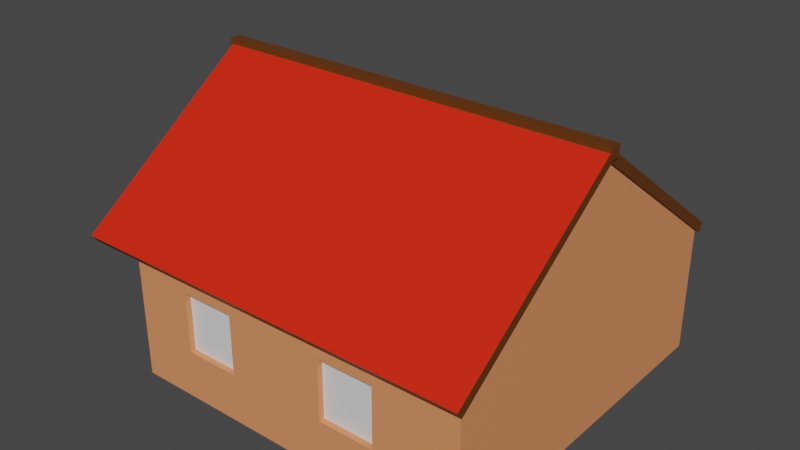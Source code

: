 # Source: Gasthaus.blend  (saved by Blender 2.82.7; exported with 4.5.12 LTS)
import bpy
from mathutils import Matrix  # noqa: F401  (used for matrix-valued properties, if any)

bpy.ops.wm.read_factory_settings(use_empty=True)
scene = bpy.context.scene
scene.name = 'Scene'

# ---- collections
col_collection = bpy.data.collections.new('Collection'); scene.collection.children.link(col_collection)

# ---- materials (node trees are filled in below, after node groups)
mat_glas = bpy.data.materials.new('Glas')
mat_glas.use_transparent_shadow = False
mat_wood_dark = bpy.data.materials.new('Wood dark')
mat_wood_dark.use_transparent_shadow = False
mat_wood_hell = bpy.data.materials.new('wood hell')
mat_wood_hell.use_transparent_shadow = False
mat_roof = bpy.data.materials.new('roof')
mat_roof.alpha_threshold = 0.0
mat_roof.use_transparent_shadow = False
mat_roof.line_color = (0.0, 0.0, 0.0, 1.0)
mat_wood_middle = bpy.data.materials.new('Wood middle')
mat_wood_middle.use_transparent_shadow = False

# ---- material node trees
mat_glas.use_nodes = True; mat_glas.node_tree.nodes.clear()
_N = mat_glas.node_tree.nodes; _L = mat_glas.node_tree.links
n0 = _N.new('ShaderNodeOutputMaterial'); n0.name = 'Material Output'; n0.location = (300, 300)
n1 = _N.new('ShaderNodeBsdfPrincipled'); n1.name = 'Principled BSDF'; n1.location = (10, 300)
n1.distribution = 'GGX'
n1.subsurface_method = 'BURLEY'
n1.inputs[3].default_value = 1.45
n1.inputs[27].default_value = (0.0, 0.0, 0.0, 1.0)
n1.inputs[28].default_value = 1.0
_L.new(n1.outputs[0], n0.inputs[0])
n0.is_active_output = True
mat_wood_dark.use_nodes = True; mat_wood_dark.node_tree.nodes.clear()
_N = mat_wood_dark.node_tree.nodes; _L = mat_wood_dark.node_tree.links
n0 = _N.new('ShaderNodeOutputMaterial'); n0.name = 'Material Output'; n0.location = (300, 300)
n1 = _N.new('ShaderNodeBsdfPrincipled'); n1.name = 'Principled BSDF'; n1.location = (10, 300)
n1.distribution = 'GGX'
n1.subsurface_method = 'BURLEY'
n1.inputs[0].default_value = (0.1255, 0.03672, 0.001756, 1.0)
n1.inputs[3].default_value = 1.45
n1.inputs[27].default_value = (0.0, 0.0, 0.0, 1.0)
n1.inputs[28].default_value = 1.0
_L.new(n1.outputs[0], n0.inputs[0])
n0.is_active_output = True
mat_wood_hell.use_nodes = True; mat_wood_hell.node_tree.nodes.clear()
_N = mat_wood_hell.node_tree.nodes; _L = mat_wood_hell.node_tree.links
n0 = _N.new('ShaderNodeOutputMaterial'); n0.name = 'Material Output'; n0.location = (300, 300)
n1 = _N.new('ShaderNodeBsdfPrincipled'); n1.name = 'Principled BSDF'; n1.location = (10, 300)
n1.distribution = 'GGX'
n1.subsurface_method = 'BURLEY'
n1.inputs[0].default_value = (0.8, 0.2842, 0.118, 1.0)
n1.inputs[3].default_value = 1.45
n1.inputs[27].default_value = (0.0, 0.0, 0.0, 1.0)
n1.inputs[28].default_value = 1.0
_L.new(n1.outputs[0], n0.inputs[0])
n0.is_active_output = True
mat_roof.use_nodes = True; mat_roof.node_tree.nodes.clear()
_N = mat_roof.node_tree.nodes; _L = mat_roof.node_tree.links
n0 = _N.new('ShaderNodeOutputMaterial'); n0.name = 'Material Output'; n0.location = (300, 300)
n1 = _N.new('ShaderNodeBsdfPrincipled'); n1.name = 'Principled BSDF'; n1.location = (10, 300)
n1.distribution = 'GGX'
n1.subsurface_method = 'BURLEY'
n1.inputs[0].default_value = (0.8, 0.02004, 0.004599, 1.0)
n1.inputs[2].default_value = 0.4
n1.inputs[3].default_value = 1.45
n1.inputs[27].default_value = (0.0, 0.0, 0.0, 1.0)
n1.inputs[28].default_value = 1.0
_L.new(n1.outputs[0], n0.inputs[0])
n0.is_active_output = True
mat_wood_middle.use_nodes = True; mat_wood_middle.node_tree.nodes.clear()
_N = mat_wood_middle.node_tree.nodes; _L = mat_wood_middle.node_tree.links
n0 = _N.new('ShaderNodeOutputMaterial'); n0.name = 'Material Output'; n0.location = (300, 300)
n1 = _N.new('ShaderNodeBsdfPrincipled'); n1.name = 'Principled BSDF'; n1.location = (10, 300)
n1.distribution = 'GGX'
n1.subsurface_method = 'BURLEY'
n1.inputs[0].default_value = (0.6739, 0.1942, 0.03494, 1.0)
n1.inputs[3].default_value = 1.45
n1.inputs[27].default_value = (0.0, 0.0, 0.0, 1.0)
n1.inputs[28].default_value = 1.0
_L.new(n1.outputs[0], n0.inputs[0])
n0.is_active_output = True

# ---- world
world_world = bpy.data.worlds.new('World'); scene.world = world_world
world_world.use_nodes = True; world_world.node_tree.nodes.clear()
_N = world_world.node_tree.nodes; _L = world_world.node_tree.links
n0 = _N.new('ShaderNodeOutputWorld'); n0.name = 'World Output'; n0.location = (300, 300)
n1 = _N.new('ShaderNodeBackground'); n1.name = 'Background'; n1.location = (10, 300)
n1.inputs[0].default_value = (0.05088, 0.05088, 0.05088, 1.0)
_L.new(n1.outputs[0], n0.inputs[0])
n0.is_active_output = True
world_world.color = (0.05088, 0.05088, 0.05088)
world_world.use_sun_shadow = False
world_world.sun_shadow_jitter_overblur = 0.0

# ---- meshes
me_plane_003 = bpy.data.meshes.new('Plane.003')
me_plane_003.from_pydata([(-1.0, -1.0, 0.0), (1.0, -1.0, 0.0), (-1.0, 1.0, 0.0), (1.0, 1.0, 0.0), (2.116, -3.763, 14.77), (2.501, -3.763, 14.77), (2.116, -3.763, -0.2284), (2.501, -3.763, -0.2284), (2.116, 8.237, 14.77), (2.501, 8.237, 14.77), (2.116, 8.237, -0.2284), (2.501, 8.237, -0.2284), (2.171, 8.222, -0.2338), (-1.543, 8.222, -0.2338), (2.171, 8.222, 0.7662), (-1.543, 8.222, 0.7662), (2.171, 7.422, -0.2338), (-1.543, 7.422, -0.2338), (2.171, 7.422, 0.7662), (-1.543, 7.422, 0.7662), (2.186, -2.956, -0.2338), (-1.512, -2.956, -0.2338), (2.186, -2.956, 0.7662), (-1.512, -2.956, 0.7662), (2.186, -3.756, -0.2338), (-1.512, -3.756, -0.2338), (2.186, -3.756, 0.7662), (-1.512, -3.756, 0.7662), (-1.539, -2.956, 13.78), (2.146, -2.956, 13.78), (-1.539, -2.956, 14.78), (2.146, -2.956, 14.78), (-1.539, -3.756, 13.78), (2.146, -3.756, 13.78), (-1.539, -3.756, 14.78), (2.146, -3.756, 14.78), (2.144, 8.234, 13.78), (-1.572, 8.234, 13.78), (2.144, 8.234, 14.78), (-1.572, 8.234, 14.78), (2.144, 7.434, 13.78), (-1.572, 7.434, 13.78), (2.144, 7.434, 14.78), (-1.572, 7.434, 14.78), (-1.634, -3.763, 14.77), (-1.442, -3.763, 14.77), (-1.634, -3.763, -0.2284), (-1.442, -3.763, -0.2284), (-1.634, 8.237, 14.77), (-1.442, 8.237, 14.77), (-1.634, 8.237, -0.2284), (-1.442, 8.237, -0.2284), (-6.203, 10.06, 7.403), (-5.958, 10.06, 7.635), (-6.203, -3.893, 7.403), (-5.958, -3.893, 7.635), (-1.701, 10.06, -0.6522), (-1.456, 10.06, -0.4203), (-1.701, -3.893, -0.6522), (-1.456, -3.893, -0.4203), (-1.736, 10.06, 15.16), (-1.491, 10.06, 14.93), (-1.736, -3.85, 15.16), (-1.491, -3.85, 14.93), (-6.167, 10.06, 7.227), (-5.923, 10.06, 6.997), (-6.167, -3.85, 7.227), (-5.923, -3.85, 6.997), (-5.828, 10.16, 7.126), (-6.213, 10.16, 7.126), (-5.828, 10.16, 7.626), (-6.213, 10.16, 7.626), (-5.828, -3.926, 7.126), (-6.213, -3.926, 7.126), (-5.828, -3.926, 7.626), (-6.213, -3.926, 7.626), (2.515, -3.446, -0.2411), (-5.848, -3.446, 6.904), (2.515, -3.446, 14.76), (-5.848, -3.446, 7.716), (2.515, -3.766, -0.2411), (-5.848, -3.766, 6.904), (2.515, -3.766, 14.76), (-5.848, -3.766, 7.716), (-1.692, -3.446, -0.2411), (-1.692, -3.446, 14.76), (-1.692, -3.766, 14.76), (-1.692, -3.766, -0.2411), (2.515, 8.264, -0.2411), (-5.848, 8.264, 6.904), (2.515, 8.264, 14.76), (-5.848, 8.264, 7.716), (2.515, 7.944, -0.2411), (-5.848, 7.944, 6.904), (2.515, 7.944, 14.76), (-5.848, 7.944, 7.716), (-1.692, 8.264, -0.2411), (-1.692, 8.264, 14.76), (-1.692, 7.944, 14.76), (-1.692, 7.944, -0.2411), (2.515, 8.264, 6.252), (-5.848, 8.264, 7.255), (2.515, 7.944, 6.252), (-5.848, 7.944, 7.255), (-1.692, 7.944, 6.252), (-1.692, 8.264, 6.252), (-5.848, 8.264, 7.285), (2.515, 7.944, 6.812), (-1.692, 8.264, 6.812), (2.515, 8.264, 6.812), (-5.848, 7.944, 7.285), (-1.692, 7.944, 6.812), (-5.848, 8.264, 7.343), (2.515, 7.944, 7.882), (-1.692, 8.264, 7.882), (2.515, 8.264, 7.882), (-5.848, 7.944, 7.343), (-1.692, 7.944, 7.882), (0.9622, 8.264, 14.76), (0.9622, 7.944, 14.76), (0.9622, 7.944, -0.2411), (0.9622, 8.264, -0.2411), (0.9622, 8.264, 6.252), (0.9622, 7.944, 6.252), (0.9622, 7.944, 6.812), (0.9622, 8.264, 6.812), (0.9622, 7.944, 7.882), (0.9622, 8.264, 7.882), (0.5694, 8.264, -0.2411), (0.5694, 8.264, 14.76), (0.5694, 7.944, 14.76), (0.5694, 7.944, -0.2411), (0.5694, 8.264, 6.252), (0.5694, 7.944, 6.252), (0.5694, 7.944, 6.812), (0.5694, 8.264, 6.812), (0.5694, 7.944, 7.882), (0.5694, 8.264, 7.882), (2.123, 8.264, 14.76), (2.123, 7.944, 14.76), (2.123, 7.944, -0.2411), (2.123, 8.264, 6.252), (2.123, 7.944, 6.252), (2.123, 7.944, 6.812), (2.123, 8.264, 6.812), (2.123, 7.944, 7.882), (2.123, 8.264, 7.882), (2.123, 8.264, -0.2411), (0.9622, 7.944, 7.882), (0.9622, 8.264, 7.882), (2.123, 7.944, 7.882), (2.123, 8.264, 7.882), (-5.848, 8.264, 7.477), (2.515, 7.944, 10.35), (-1.692, 8.264, 10.35), (2.515, 8.264, 10.35), (-5.848, 7.944, 7.477), (-1.692, 7.944, 10.35), (0.9622, 7.944, 10.35), (0.9622, 8.264, 10.35), (0.5694, 7.944, 10.35), (0.5694, 8.264, 10.35), (2.123, 8.264, 10.35), (2.123, 7.944, 10.35), (-5.848, 8.264, 7.605), (2.515, 7.944, 12.72), (-1.692, 8.264, 12.72), (0.9622, 8.264, 12.72), (0.5694, 8.264, 12.72), (2.123, 8.264, 12.72), (2.515, 8.264, 12.72), (-5.848, 7.944, 7.605), (-1.692, 7.944, 12.72), (0.9622, 7.944, 12.72), (0.5694, 7.944, 12.72), (2.123, 7.944, 12.72), (-0.9951, 8.264, -0.2411), (-0.9951, 8.264, 14.76), (-0.9951, 7.944, 14.76), (-0.9951, 7.944, -0.2411), (-0.9951, 8.264, 6.252), (-0.9951, 7.944, 6.252), (-0.9951, 7.944, 6.812), (-0.9951, 8.264, 6.812), (-0.9951, 7.944, 7.882), (-0.9951, 8.264, 7.882), (-0.9951, 7.944, 10.35), (-0.9951, 8.264, 10.35), (-0.9951, 7.944, 12.72), (-0.9951, 8.264, 12.72), (2.515, 8.264, 4.597), (-5.848, 7.944, 7.165), (-1.692, 7.944, 4.597), (-5.848, 8.264, 7.165), (2.515, 7.944, 4.597), (-1.692, 8.264, 4.597), (0.9622, 8.264, 4.597), (0.9622, 7.944, 4.597), (0.5694, 8.264, 4.597), (0.5694, 7.944, 4.597), (2.123, 7.944, 4.597), (2.123, 8.264, 4.597), (-0.9951, 8.264, 4.597), (-0.9951, 7.944, 4.597), (2.515, 8.264, 2.283), (-5.848, 7.944, 7.04), (-1.692, 7.944, 2.283), (0.9622, 7.944, 2.283), (0.5694, 7.944, 2.283), (2.123, 7.944, 2.283), (-0.9951, 7.944, 2.283), (-5.848, 8.264, 7.04), (2.515, 7.944, 2.283), (-1.692, 8.264, 2.283), (0.9622, 8.264, 2.283), (0.5694, 8.264, 2.283), (2.123, 8.264, 2.283), (-0.9951, 8.264, 2.283), (2.52, 8.243, 14.28), (-1.759, 8.243, 14.28), (2.52, 8.243, 14.78), (-1.759, 8.243, 14.78), (2.52, -3.757, 14.28), (-1.759, -3.757, 14.28), (2.52, -3.757, 14.78), (-1.759, -3.757, 14.78), (2.52, 1.249, 14.78), (-1.759, 1.249, 14.78), (2.52, 1.249, 14.28), (-1.759, 1.249, 14.28), (2.52, 3.119, 14.78), (-1.759, 3.119, 14.28), (-1.759, 3.119, 14.78), (2.52, 3.119, 14.28), (-0.9811, 8.243, 14.28), (-0.9811, 8.243, 14.78), (-0.9811, -3.757, 14.78), (-0.9811, -3.757, 14.28), (-0.9811, 1.249, 14.28), (-0.9811, 1.249, 14.78), (-0.9811, 3.119, 14.78), (-0.9811, 3.119, 14.28), (0.9552, 8.243, 14.78), (0.9552, -3.757, 14.78), (0.9552, -3.757, 14.28), (0.9552, 1.249, 14.28), (0.9552, 1.249, 14.78), (0.9552, 3.119, 14.78), (0.9552, 3.119, 14.28), (0.9552, 8.243, 14.28), (2.52, 8.243, -0.2424), (-1.759, 8.243, -0.2424), (2.52, 8.243, 0.2576), (-1.759, 8.243, 0.2576), (2.52, -3.757, -0.2424), (-1.759, -3.757, -0.2424), (2.52, -3.757, 0.2576), (-1.759, -3.757, 0.2576), (2.52, 6.224, 0.2576), (-1.759, 6.224, 0.2576), (2.52, 6.224, -0.2424), (-1.759, 6.224, -0.2424), (-1.759, 4.349, 0.2576), (2.52, 4.349, -0.2424), (2.52, 4.349, 0.2576), (-1.759, 4.349, -0.2424), (-0.9937, 8.243, -0.2424), (-0.9937, 8.243, 0.2576), (-0.9937, -3.757, 0.2576), (-0.9937, -3.757, -0.2424), (-0.9937, 6.224, -0.2424), (-0.9937, 6.224, 0.2576), (-0.9937, 4.349, -0.2424), (-0.9937, 4.349, 0.2576), (0.9545, 8.243, 0.2576), (0.9545, -3.757, 0.2576), (0.9545, -3.757, -0.2424), (0.9545, 6.224, -0.2424), (0.9545, 6.224, 0.2576), (0.9545, 4.349, -0.2424), (0.9545, 4.349, 0.2576), (0.9545, 8.243, -0.2424), (-1.759, 0.963, 0.2576), (2.52, 0.963, -0.2424), (2.52, 0.963, 0.2576), (-1.759, 0.963, -0.2424), (-0.9937, 0.963, -0.2424), (-0.9937, 0.963, 0.2576), (0.9545, 0.963, 0.2576), (0.9545, 0.963, -0.2424), (-1.759, -0.9392, 0.2576), (2.52, -0.9392, -0.2424), (-0.9937, -0.9392, 0.2576), (0.9545, -0.9392, 0.2576), (2.52, -0.9392, 0.2576), (-1.759, -0.9392, -0.2424), (-0.9937, -0.9392, -0.2424), (0.9545, -0.9392, -0.2424), (2.494, 9.735, 6.348), (2.301, 9.735, 6.348), (2.494, 9.735, 8.348), (2.301, 9.735, 8.348), (2.494, 8.135, 6.348), (2.301, 8.135, 6.348), (2.494, 8.135, 8.348), (2.301, 8.135, 8.348), (2.34, 9.017, 6.678), (2.147, 9.017, 6.678), (2.34, 9.017, 8.055), (2.147, 9.017, 8.055), (2.34, 7.417, 6.678), (2.147, 7.417, 6.678), (2.34, 7.417, 8.055), (2.147, 7.417, 8.055), (2.166, -0.899, 0.1725), (1.396, -0.899, 0.1725), (2.166, -0.899, 10.17), (1.396, -0.899, 10.17), (2.166, -1.699, 0.1725), (1.396, -1.699, 0.1725), (2.166, -1.699, 10.17), (1.396, -1.699, 10.17), (1.591, 2.085, 2.66), (1.514, 2.085, 2.66), (1.591, 1.744, 3.564), (1.514, 1.744, 3.564), (1.591, 1.361, 2.233), (1.514, 1.361, 2.233), (1.591, 1.02, 3.137), (1.514, 1.02, 3.137), (2.151, 1.135, 3.083), (1.574, 1.135, 3.083), (2.151, 1.101, 3.173), (1.574, 1.101, 3.173), (2.151, 1.063, 3.04), (1.574, 1.063, 3.04), (2.151, 1.029, 3.131), (1.574, 1.029, 3.131), (2.151, 1.435, 2.288), (1.574, 1.435, 2.288), (2.151, 1.401, 2.379), (1.574, 1.401, 2.379), (2.151, 1.363, 2.246), (1.574, 1.363, 2.246), (2.151, 1.328, 2.336), (1.574, 1.328, 2.336), (2.151, 2.078, 2.667), (1.574, 2.078, 2.667), (2.151, 2.044, 2.758), (1.574, 2.044, 2.758), (2.151, 2.005, 2.625), (1.574, 2.005, 2.625), (2.151, 1.971, 2.715), (1.574, 1.971, 2.715), (2.151, 1.778, 3.462), (1.574, 1.778, 3.462), (2.151, 1.744, 3.552), (1.574, 1.744, 3.552), (2.151, 1.706, 3.419), (1.574, 1.706, 3.419), (2.151, 1.672, 3.51), (1.574, 1.672, 3.51), (1.936, 1.323, 3.899), (1.551, 1.323, 3.899), (1.936, 1.289, 3.989), (1.551, 1.289, 3.989), (1.936, 1.034, 3.728), (1.551, 1.034, 3.728), (1.936, 0.9999, 3.819), (1.551, 0.9999, 3.819), (2.19, 1.426, 3.628), (1.805, 1.426, 3.628), (2.19, 1.289, 3.99), (1.805, 1.289, 3.99), (2.19, 1.136, 3.457), (1.805, 1.136, 3.457), (2.19, 0.9999, 3.819), (1.805, 0.9999, 3.819), (1.936, 2.06, 1.967), (1.551, 2.06, 1.967), (1.936, 2.026, 2.057), (1.551, 2.026, 2.057), (1.936, 1.77, 1.796), (1.551, 1.77, 1.796), (1.936, 1.736, 1.887), (1.551, 1.736, 1.887), (2.19, 2.061, 1.963), (1.805, 2.061, 1.963), (2.19, 1.925, 2.324), (1.805, 1.925, 2.324), (2.19, 1.772, 1.792), (1.805, 1.772, 1.792), (2.19, 1.635, 2.154), (1.805, 1.635, 2.154), (1.94, 0.7983, 2.225), (1.555, 0.7983, 2.225), (1.94, 0.8707, 2.268), (1.555, 0.8707, 2.268), (1.94, 0.6618, 2.587), (1.555, 0.6618, 2.587), (1.94, 0.7342, 2.629), (1.555, 0.7342, 2.629), (2.194, 1.086, 2.39), (1.809, 1.086, 2.39), (2.194, 0.9495, 2.752), (1.809, 0.9495, 2.752), (2.194, 0.7966, 2.219), (1.809, 0.7966, 2.219), (2.194, 0.6601, 2.581), (1.809, 0.6601, 2.581), (1.955, 2.373, 3.149), (1.571, 2.373, 3.149), (1.955, 2.446, 3.192), (1.571, 2.446, 3.192), (1.955, 2.237, 3.511), (1.571, 2.237, 3.511), (1.955, 2.309, 3.554), (1.571, 2.309, 3.554), (2.209, 2.444, 3.191), (1.824, 2.444, 3.191), (2.209, 2.307, 3.552), (1.824, 2.307, 3.552), (2.209, 2.154, 3.02), (1.824, 2.154, 3.02), (2.209, 2.018, 3.382), (1.824, 2.018, 3.382), (1.555, 6.701, 2.647), (1.478, 6.701, 2.647), (1.555, 6.701, 3.647), (1.478, 6.701, 3.647), (1.555, 5.901, 2.647), (1.478, 5.901, 2.647), (1.555, 5.901, 3.647), (1.478, 5.901, 3.647), (2.115, 5.987, 3.537), (1.538, 5.987, 3.537), (2.115, 5.987, 3.637), (1.538, 5.987, 3.637), (2.115, 5.907, 3.537), (1.538, 5.907, 3.537), (2.115, 5.907, 3.637), (1.538, 5.907, 3.637), (2.115, 5.987, 2.658), (1.538, 5.987, 2.658), (2.115, 5.987, 2.758), (1.538, 5.987, 2.758), (2.115, 5.907, 2.658), (1.538, 5.907, 2.658), (2.115, 5.907, 2.758), (1.538, 5.907, 2.758), (2.115, 6.697, 2.658), (1.538, 6.697, 2.658), (2.115, 6.697, 2.758), (1.538, 6.697, 2.758), (2.115, 6.617, 2.658), (1.538, 6.617, 2.658), (2.115, 6.617, 2.758), (1.538, 6.617, 2.758), (2.115, 6.697, 3.537), (1.538, 6.697, 3.537), (2.115, 6.697, 3.637), (1.538, 6.697, 3.637), (2.115, 6.617, 3.537), (1.538, 6.617, 3.537), (2.115, 6.617, 3.637), (1.538, 6.617, 3.637), (1.899, 6.436, 4.174), (1.515, 6.436, 4.174), (1.899, 6.436, 4.274), (1.515, 6.436, 4.274), (1.899, 6.116, 4.174), (1.515, 6.116, 4.174), (1.899, 6.116, 4.274), (1.515, 6.116, 4.274), (2.153, 6.436, 3.875), (1.768, 6.436, 3.875), (2.153, 6.436, 4.275), (1.768, 6.436, 4.275), (2.153, 6.116, 3.875), (1.768, 6.116, 3.875), (2.153, 6.116, 4.275), (1.768, 6.116, 4.275), (1.899, 6.442, 2.034), (1.515, 6.442, 2.034), (1.899, 6.442, 2.134), (1.515, 6.442, 2.134), (1.899, 6.122, 2.034), (1.515, 6.122, 2.034), (1.899, 6.122, 2.134), (1.515, 6.122, 2.134), (2.153, 6.442, 2.029), (1.768, 6.442, 2.029), (2.153, 6.442, 2.429), (1.768, 6.442, 2.429), (2.153, 6.122, 2.029), (1.768, 6.122, 2.029), (2.153, 6.122, 2.429), (1.768, 6.122, 2.429), (1.903, 5.389, 2.94), (1.519, 5.389, 2.94), (1.903, 5.469, 2.94), (1.519, 5.469, 2.94), (1.903, 5.389, 3.34), (1.519, 5.389, 3.34), (1.903, 5.469, 3.34), (1.519, 5.469, 3.34), (2.157, 5.706, 2.936), (1.773, 5.706, 2.936), (2.157, 5.706, 3.336), (1.773, 5.706, 3.336), (2.157, 5.386, 2.936), (1.773, 5.386, 2.936), (2.157, 5.386, 3.336), (1.773, 5.386, 3.336), (1.919, 7.129, 2.936), (1.534, 7.129, 2.936), (1.919, 7.209, 2.936), (1.534, 7.209, 2.936), (1.919, 7.129, 3.336), (1.534, 7.129, 3.336), (1.919, 7.209, 3.336), (1.534, 7.209, 3.336), (2.172, 7.207, 2.936), (1.788, 7.207, 2.936), (2.172, 7.207, 3.336), (1.788, 7.207, 3.336), (2.172, 6.887, 2.936), (1.788, 6.887, 2.936), (2.172, 6.887, 3.336), (1.788, 6.887, 3.336), (2.137, 2.879, 5.837), (1.56, 2.879, 5.837), (2.137, 2.893, 5.935), (1.56, 2.893, 5.935), (2.137, 2.8, 5.855), (1.56, 2.8, 5.855), (2.137, 2.814, 5.953), (1.56, 2.814, 5.953), (1.577, 3.58, 5.664), (1.5, 3.58, 5.664), (1.577, 3.725, 6.648), (1.5, 3.725, 6.648), (1.577, 2.793, 5.846), (1.5, 2.793, 5.846), (1.577, 2.938, 6.829), (1.5, 2.938, 6.829), (2.137, 3.006, 6.701), (1.56, 3.006, 6.701), (2.137, 3.02, 6.799), (1.56, 3.02, 6.799), (2.137, 2.927, 6.719), (1.56, 2.927, 6.719), (2.137, 2.942, 6.817), (1.56, 2.942, 6.817), (2.137, 3.578, 5.676), (1.56, 3.578, 5.676), (2.137, 3.592, 5.774), (1.56, 3.592, 5.774), (2.137, 3.499, 5.694), (1.56, 3.499, 5.694), (2.137, 3.513, 5.792), (1.56, 3.513, 5.792), (2.137, 3.705, 6.54), (1.56, 3.705, 6.54), (2.137, 3.72, 6.638), (1.56, 3.72, 6.638), (2.137, 3.626, 6.558), (1.56, 3.626, 6.558), (2.137, 3.641, 6.656), (1.56, 3.641, 6.656), (1.921, 3.54, 7.226), (1.537, 3.54, 7.226), (1.921, 3.554, 7.325), (1.537, 3.554, 7.325), (1.921, 3.225, 7.299), (1.537, 3.225, 7.299), (1.921, 3.24, 7.397), (1.537, 3.24, 7.397), (2.175, 3.496, 6.932), (1.79, 3.496, 6.932), (2.175, 3.554, 7.325), (1.79, 3.554, 7.325), (2.175, 3.182, 7.004), (1.79, 3.182, 7.004), (2.175, 3.24, 7.397), (1.79, 3.24, 7.397), (1.921, 3.236, 5.12), (1.537, 3.236, 5.12), (1.921, 3.251, 5.218), (1.537, 3.251, 5.218), (1.921, 2.921, 5.192), (1.537, 2.921, 5.192), (1.921, 2.936, 5.291), (1.537, 2.936, 5.291), (2.175, 3.235, 5.116), (1.79, 3.235, 5.116), (2.175, 3.293, 5.509), (1.79, 3.293, 5.509), (2.175, 2.921, 5.188), (1.79, 2.921, 5.188), (2.175, 2.979, 5.581), (1.79, 2.979, 5.581), (1.925, 2.332, 6.25), (1.541, 2.332, 6.25), (1.925, 2.411, 6.232), (1.541, 2.411, 6.232), (1.925, 2.39, 6.643), (1.541, 2.39, 6.643), (1.925, 2.469, 6.625), (1.541, 2.469, 6.625), (2.179, 2.643, 6.174), (1.794, 2.643, 6.174), (2.179, 2.701, 6.567), (1.794, 2.701, 6.567), (2.179, 2.328, 6.246), (1.794, 2.328, 6.246), (2.179, 2.386, 6.64), (1.794, 2.386, 6.64), (2.194, 4.119, 5.834), (1.809, 4.119, 5.834), (2.194, 4.177, 6.227), (1.809, 4.177, 6.227), (2.194, 3.804, 5.906), (1.809, 3.804, 5.906), (2.194, 3.862, 6.3), (1.809, 3.862, 6.3), (1.94, 4.043, 5.852), (1.556, 4.043, 5.852), (1.94, 4.121, 5.834), (1.556, 4.121, 5.834), (1.94, 4.101, 6.245), (1.556, 4.101, 6.245), (1.94, 4.179, 6.227), (1.556, 4.179, 6.227), (2.15, 1.354, 10.7), (1.573, 1.354, 10.7), (2.15, 1.354, 10.8), (1.573, 1.354, 10.8), (2.15, 1.274, 10.7), (1.573, 1.274, 10.7), (2.15, 1.274, 10.8), (1.573, 1.274, 10.8), (1.59, 1.358, 9.815), (1.513, 1.358, 9.815), (1.59, 1.358, 10.81), (1.513, 1.358, 10.81), (1.59, 0.5579, 9.815), (1.513, 0.5579, 9.815), (1.59, 0.5579, 10.81), (1.513, 0.5579, 10.81), (2.15, 0.6431, 10.7), (1.573, 0.6431, 10.7), (2.15, 0.6431, 10.8), (1.573, 0.6431, 10.8), (2.15, 0.5631, 10.7), (1.573, 0.5631, 10.7), (2.15, 0.5631, 10.8), (1.573, 0.5631, 10.8), (2.15, 0.6431, 9.825), (1.573, 0.6431, 9.825), (2.15, 0.6431, 9.925), (1.573, 0.6431, 9.925), (2.15, 0.5631, 9.825), (1.573, 0.5631, 9.825), (2.15, 0.5631, 9.925), (1.573, 0.5631, 9.925), (2.15, 1.354, 9.825), (1.573, 1.354, 9.825), (2.15, 1.354, 9.925), (1.573, 1.354, 9.925), (2.15, 1.274, 9.825), (1.573, 1.274, 9.825), (2.15, 1.274, 9.925), (1.573, 1.274, 9.925), (1.935, 1.092, 11.34), (1.55, 1.092, 11.34), (1.935, 1.092, 11.44), (1.55, 1.092, 11.44), (1.935, 0.772, 11.34), (1.55, 0.772, 11.34), (1.935, 0.772, 11.44), (1.55, 0.772, 11.44), (2.189, 1.092, 11.04), (1.804, 1.092, 11.04), (2.189, 1.092, 11.44), (1.804, 1.092, 11.44), (2.189, 0.772, 11.04), (1.804, 0.772, 11.04), (2.189, 0.772, 11.44), (1.804, 0.772, 11.44), (1.935, 1.099, 9.202), (1.55, 1.099, 9.202), (1.935, 1.099, 9.302), (1.55, 1.099, 9.302), (1.935, 0.7786, 9.202), (1.55, 0.7786, 9.202), (1.935, 0.7786, 9.302), (1.55, 0.7786, 9.302), (2.189, 1.099, 9.197), (1.804, 1.099, 9.197), (2.189, 1.099, 9.597), (1.804, 1.099, 9.597), (2.189, 0.7786, 9.197), (1.804, 0.7786, 9.197), (2.189, 0.7786, 9.597), (1.804, 0.7786, 9.597), (1.939, 0.04578, 10.11), (1.554, 0.04578, 10.11), (1.939, 0.1258, 10.11), (1.554, 0.1258, 10.11), (1.939, 0.04578, 10.51), (1.554, 0.04578, 10.51), (1.939, 0.1258, 10.51), (1.554, 0.1258, 10.51), (2.193, 0.3623, 10.1), (1.808, 0.3623, 10.1), (2.193, 0.3623, 10.5), (1.808, 0.3623, 10.5), (2.193, 0.0423, 10.1), (1.808, 0.0423, 10.1), (2.193, 0.0423, 10.5), (1.808, 0.0423, 10.5), (2.208, 1.863, 10.1), (1.823, 1.863, 10.1), (2.208, 1.863, 10.5), (1.823, 1.863, 10.5), (2.208, 1.543, 10.1), (1.823, 1.543, 10.1), (2.208, 1.543, 10.5), (1.823, 1.543, 10.5), (1.954, 1.786, 10.1), (1.569, 1.786, 10.1), (1.954, 1.866, 10.1), (1.569, 1.866, 10.1), (1.954, 1.786, 10.5), (1.569, 1.786, 10.5), (1.954, 1.866, 10.5), (1.569, 1.866, 10.5), (2.138, 3.855, 12.52), (1.561, 3.855, 12.52), (2.138, 3.801, 12.6), (1.561, 3.801, 12.6), (2.138, 3.795, 12.46), (1.561, 3.795, 12.46), (2.138, 3.742, 12.53), (1.561, 3.742, 12.53), (1.578, 3.863, 12.52), (1.501, 3.863, 12.52), (1.578, 3.331, 13.26), (1.501, 3.331, 13.26), (1.578, 3.266, 11.85), (1.501, 3.266, 11.85), (1.578, 2.734, 12.6), (1.501, 2.734, 12.6), (2.138, 2.856, 12.59), (1.561, 2.856, 12.59), (2.138, 2.803, 12.66), (1.561, 2.803, 12.66), (2.138, 2.797, 12.52), (1.561, 2.797, 12.52), (2.138, 2.743, 12.6), (1.561, 2.743, 12.6), (2.138, 3.324, 11.93), (1.561, 3.324, 11.93), (2.138, 3.271, 12.01), (1.561, 3.271, 12.01), (2.138, 3.264, 11.86), (1.561, 3.264, 11.86), (2.138, 3.211, 11.94), (1.561, 3.211, 11.94), (2.138, 3.387, 13.18), (1.561, 3.387, 13.18), (2.138, 3.334, 13.25), (1.561, 3.334, 13.25), (2.138, 3.327, 13.11), (1.561, 3.327, 13.11), (2.138, 3.274, 13.19), (1.561, 3.274, 13.19), (1.923, 2.852, 13.44), (1.538, 2.852, 13.44), (1.923, 2.799, 13.51), (1.538, 2.799, 13.51), (1.923, 2.613, 13.17), (1.538, 2.613, 13.17), (1.923, 2.56, 13.25), (1.538, 2.56, 13.25), (2.176, 3.012, 13.21), (1.792, 3.012, 13.21), (2.176, 2.799, 13.51), (1.792, 2.799, 13.51), (2.176, 2.773, 12.95), (1.792, 2.773, 12.95), (2.176, 2.56, 13.25), (1.792, 2.56, 13.25), (2.176, 3.998, 11.84), (1.792, 3.998, 11.84), (2.176, 3.786, 12.14), (1.792, 3.786, 12.14), (2.176, 3.759, 11.57), (1.792, 3.759, 11.57), (2.176, 3.547, 11.87), (1.792, 3.547, 11.87), (1.923, 3.996, 11.84), (1.538, 3.996, 11.84), (1.923, 3.943, 11.92), (1.538, 3.943, 11.92), (1.923, 3.757, 11.58), (1.538, 3.757, 11.58), (1.923, 3.704, 11.65), (1.538, 3.704, 11.65), (1.927, 2.728, 11.65), (1.542, 2.728, 11.65), (1.927, 2.787, 11.71), (1.542, 2.787, 11.71), (1.927, 2.515, 11.94), (1.542, 2.515, 11.94), (1.927, 2.575, 12.01), (1.542, 2.575, 12.01), (2.18, 2.966, 11.91), (1.796, 2.966, 11.91), (2.18, 2.753, 12.2), (1.796, 2.753, 12.2), (2.18, 2.727, 11.64), (1.796, 2.727, 11.64), (2.18, 2.514, 11.94), (1.796, 2.514, 11.94), (2.195, 4.087, 13.15), (1.811, 4.087, 13.15), (2.195, 3.874, 13.45), (1.811, 3.874, 13.45), (2.195, 3.848, 12.89), (1.811, 3.848, 12.89), (2.195, 3.635, 13.19), (1.811, 3.635, 13.19), (1.942, 4.029, 13.09), (1.557, 4.029, 13.09), (1.942, 4.089, 13.16), (1.557, 4.089, 13.16), (1.942, 3.816, 13.39), (1.557, 3.816, 13.39), (1.942, 3.876, 13.45), (1.557, 3.876, 13.45), (2.142, 5.841, 9.981), (1.565, 5.841, 9.981), (2.142, 5.857, 10.08), (1.565, 5.857, 10.08), (2.142, 5.763, 10.0), (1.565, 5.763, 10.0), (2.142, 5.779, 10.1), (1.565, 5.779, 10.1), (1.582, 6.54, 9.793), (1.505, 6.54, 9.793), (1.582, 6.699, 10.77), (1.505, 6.699, 10.77), (1.582, 5.756, 9.992), (1.505, 5.756, 9.992), (1.582, 5.915, 10.97), (1.505, 5.915, 10.97), (2.142, 5.981, 10.84), (1.565, 5.981, 10.84), (2.142, 5.997, 10.94), (1.565, 5.997, 10.94), (2.142, 5.903, 10.86), (1.565, 5.903, 10.86), (2.142, 5.918, 10.96), (1.565, 5.918, 10.96), (2.142, 6.538, 9.805), (1.565, 6.538, 9.805), (2.142, 6.554, 9.903), (1.565, 6.554, 9.903), (2.142, 6.46, 9.825), (1.565, 6.46, 9.825), (2.142, 6.475, 9.923), (1.565, 6.475, 9.923), (2.142, 6.678, 10.67), (1.565, 6.678, 10.67), (2.142, 6.693, 10.76), (1.565, 6.693, 10.76), (2.142, 6.599, 10.69), (1.565, 6.599, 10.69), (2.142, 6.615, 10.78), (1.565, 6.615, 10.78), (1.927, 6.522, 11.36), (1.542, 6.522, 11.36), (1.927, 6.538, 11.45), (1.542, 6.538, 11.45), (1.927, 6.209, 11.44), (1.542, 6.209, 11.44), (1.927, 6.224, 11.53), (1.542, 6.224, 11.53), (2.181, 6.475, 11.06), (1.796, 6.475, 11.06), (2.181, 6.538, 11.45), (1.796, 6.538, 11.45), (2.181, 6.161, 11.14), (1.796, 6.161, 11.14), (2.181, 6.224, 11.53), (1.796, 6.224, 11.53), (1.927, 6.189, 9.257), (1.542, 6.189, 9.257), (1.927, 6.205, 9.355), (1.542, 6.205, 9.355), (1.927, 5.875, 9.336), (1.542, 5.875, 9.336), (1.927, 5.891, 9.434), (1.542, 5.891, 9.434), (2.181, 6.188, 9.252), (1.796, 6.188, 9.252), (2.181, 6.251, 9.644), (1.796, 6.251, 9.644), (2.181, 5.874, 9.332), (1.796, 5.874, 9.332), (2.181, 5.938, 9.724), (1.796, 5.938, 9.724), (1.931, 5.301, 10.41), (1.546, 5.301, 10.41), (1.931, 5.379, 10.39), (1.546, 5.379, 10.39), (1.931, 5.364, 10.8), (1.546, 5.364, 10.8), (1.931, 5.443, 10.78), (1.546, 5.443, 10.78), (2.185, 5.61, 10.32), (1.8, 5.61, 10.32), (2.185, 5.674, 10.72), (1.8, 5.674, 10.72), (2.185, 5.297, 10.4), (1.8, 5.297, 10.4), (2.185, 5.36, 10.8), (1.8, 5.36, 10.8), (2.2, 7.082, 9.951), (1.815, 7.082, 9.951), (2.2, 7.145, 10.34), (1.815, 7.145, 10.34), (2.2, 6.768, 10.03), (1.815, 6.768, 10.03), (2.2, 6.831, 10.42), (1.815, 6.831, 10.42), (1.946, 7.005, 9.971), (1.562, 7.005, 9.971), (1.946, 7.084, 9.951), (1.562, 7.084, 9.951), (1.946, 7.069, 10.36), (1.562, 7.069, 10.36), (1.946, 7.147, 10.34), (1.562, 7.147, 10.34), (-1.0, 8.083, 10.27), (1.0, 8.083, 10.27), (-1.0, 8.083, 12.77), (1.0, 8.083, 12.77), (-1.0, 8.083, 2.104), (1.0, 8.083, 2.104), (-1.0, 8.083, 4.604), (1.0, 8.083, 4.604), (-1.0, 4.365, 4.768e-07), (1.0, 4.365, 4.768e-07), (-1.0, 6.365, 4.768e-07), (1.0, 6.365, 4.768e-07), (-1.0, 1.123, 14.57), (1.0, 1.123, 14.57), (-1.0, 3.123, 14.57), (1.0, 3.123, 14.57)], [], [(0, 1, 3, 2), (4, 8, 10, 6), (7, 6, 10, 11), (11, 10, 8, 9), (9, 5, 7, 11), (5, 4, 6, 7), (9, 8, 4, 5), (12, 13, 15, 14), (14, 15, 19, 18), (18, 19, 17, 16), (16, 17, 13, 12), (14, 18, 16, 12), (19, 15, 13, 17), (20, 21, 23, 22), (22, 23, 27, 26), (26, 27, 25, 24), (24, 25, 21, 20), (22, 26, 24, 20), (27, 23, 21, 25), (28, 29, 31, 30), (30, 31, 35, 34), (34, 35, 33, 32), (32, 33, 29, 28), (30, 34, 32, 28), (35, 31, 29, 33), (36, 37, 39, 38), (38, 39, 43, 42), (42, 43, 41, 40), (40, 41, 37, 36), (38, 42, 40, 36), (43, 39, 37, 41), (44, 48, 50, 46), (47, 46, 50, 51), (51, 50, 48, 49), (49, 45, 47, 51), (45, 44, 46, 47), (49, 48, 44, 45), (52, 56, 58, 54), (55, 54, 58, 59), (59, 58, 56, 57), (57, 53, 55, 59), (53, 52, 54, 55), (57, 56, 52, 53), (60, 64, 66, 62), (63, 62, 66, 67), (67, 66, 64, 65), (65, 61, 63, 67), (61, 60, 62, 63), (65, 64, 60, 61), (68, 69, 71, 70), (70, 71, 75, 74), (74, 75, 73, 72), (72, 73, 69, 68), (70, 74, 72, 68), (75, 71, 69, 73), (84, 77, 79, 85), (85, 79, 83, 86), (86, 83, 81, 87), (87, 81, 77, 84), (78, 82, 80, 76), (83, 79, 77, 81), (80, 87, 84, 76), (82, 86, 87, 80), (78, 85, 86, 82), (76, 84, 85, 78), (166, 164, 91, 97), (97, 91, 95, 98), (206, 205, 93, 99), (99, 93, 89, 96), (204, 212, 92, 88), (205, 211, 89, 93), (179, 99, 96, 176), (210, 206, 99, 179), (177, 97, 98, 178), (189, 166, 97, 177), (202, 195, 105, 180), (182, 111, 104, 181), (110, 106, 101, 103), (109, 107, 102, 100), (111, 110, 103, 104), (195, 193, 101, 105), (117, 116, 110, 111), (115, 113, 107, 109), (116, 112, 106, 110), (184, 117, 111, 182), (180, 105, 108, 183), (105, 101, 106, 108), (186, 157, 117, 184), (156, 152, 112, 116), (155, 153, 113, 115), (157, 156, 116, 117), (183, 108, 114, 185), (108, 106, 112, 114), (163, 158, 126, 145), (141, 122, 125, 144), (143, 124, 123, 142), (201, 196, 122, 141), (169, 167, 118, 138), (138, 118, 119, 139), (209, 207, 120, 140), (140, 120, 121, 147), (158, 160, 136, 126), (122, 132, 135, 125), (124, 134, 133, 123), (196, 198, 132, 122), (167, 168, 129, 118), (118, 129, 130, 119), (207, 208, 131, 120), (120, 131, 128, 121), (92, 140, 147, 88), (212, 209, 140, 92), (90, 138, 139, 94), (170, 169, 138, 90), (190, 201, 141, 100), (107, 143, 142, 102), (113, 145, 143, 107), (100, 141, 144, 109), (153, 163, 145, 113), (109, 144, 146, 115), (127, 146, 151, 149), (145, 126, 148, 150), (150, 148, 149, 151), (136, 137, 149, 148), (144, 143, 150, 151), (124, 143, 144, 125, 135, 134), (135, 137, 136, 134), (165, 175, 163, 153), (115, 146, 162, 155), (127, 137, 161, 159), (146, 127, 159, 162), (175, 173, 158, 163), (172, 171, 156, 157), (170, 165, 153, 155), (171, 164, 152, 156), (188, 172, 157, 186), (185, 114, 154, 187), (114, 112, 152, 154), (178, 98, 172, 188), (95, 91, 164, 171), (90, 94, 165, 170), (98, 95, 171, 172), (139, 119, 173, 175), (119, 130, 174, 173), (94, 139, 175, 165), (155, 162, 169, 170), (162, 159, 167, 169), (187, 154, 166, 189), (154, 152, 164, 166), (130, 178, 188, 174), (137, 185, 187, 161), (135, 183, 185, 137), (160, 186, 184, 136), (132, 180, 183, 135), (136, 184, 182, 134), (134, 182, 181, 133), (198, 202, 180, 132), (168, 189, 177, 129), (129, 177, 178, 130), (208, 210, 179, 131), (131, 179, 176, 128), (133, 181, 203, 199), (173, 167, 159, 158), (204, 216, 201, 190), (102, 142, 200, 194), (123, 133, 199, 197), (188, 189, 168, 167, 173, 174), (142, 123, 197, 200), (216, 214, 196, 201), (213, 211, 193, 195), (217, 213, 195, 202), (181, 104, 192, 203), (103, 101, 193, 191), (100, 102, 194, 190), (104, 103, 191, 192), (176, 96, 213, 217), (96, 89, 211, 213), (147, 121, 214, 216), (121, 128, 215, 214), (88, 147, 216, 204), (128, 176, 217, 215), (194, 200, 209, 212), (200, 197, 207, 209), (203, 192, 206, 210), (191, 193, 211, 205), (190, 194, 212, 204), (192, 191, 205, 206), (186, 187, 189, 188), (161, 187, 186, 160, 158, 159), (203, 202, 198, 196, 197, 199), (210, 217, 202, 203), (214, 207, 197, 196), (214, 215, 217, 210, 208, 207), (234, 219, 221, 235), (239, 227, 225, 236), (236, 225, 223, 237), (241, 231, 219, 234), (226, 224, 222, 228), (232, 221, 219, 231), (225, 227, 229, 223), (230, 226, 228, 233), (237, 223, 229, 238), (240, 232, 227, 239), (235, 221, 232, 240), (220, 230, 233, 218), (227, 232, 231, 229), (238, 229, 231, 241), (247, 240, 241, 248), (242, 235, 240, 247), (238, 241, 240, 239), (244, 237, 238, 245), (248, 241, 234, 249), (243, 236, 237, 244), (246, 239, 236, 243), (249, 234, 235, 242), (218, 249, 242, 220), (226, 246, 243, 224), (224, 243, 244, 222), (233, 248, 249, 218), (222, 244, 245, 228), (230, 247, 246, 226), (220, 242, 247, 230), (228, 245, 248, 233), (245, 238, 239, 246), (247, 248, 245, 246), (266, 251, 253, 267), (292, 290, 257, 268), (268, 257, 255, 269), (270, 261, 251, 266), (294, 256, 254, 291), (259, 253, 251, 261), (262, 259, 261, 265), (252, 258, 260, 250), (272, 265, 261, 270), (267, 253, 259, 271), (286, 285, 265, 272), (282, 262, 265, 285), (258, 264, 263, 260), (271, 259, 262, 273), (279, 272, 273, 280), (289, 286, 272, 279), (274, 267, 271, 278), (279, 280, 278, 277), (277, 270, 266, 281), (275, 268, 269, 276), (293, 292, 268, 275), (281, 266, 267, 274), (250, 281, 274, 252), (294, 293, 275, 256), (256, 275, 276, 254), (260, 277, 281, 250), (263, 279, 277, 260), (252, 274, 278, 258), (283, 289, 279, 263), (258, 278, 280, 264), (291, 297, 289, 283), (264, 280, 288, 284), (280, 273, 287, 288), (277, 278, 271, 270), (290, 282, 285, 295), (296, 295, 285, 286), (264, 284, 283, 263), (273, 262, 282, 287), (269, 255, 295, 296), (257, 290, 295, 255), (276, 269, 296, 297), (254, 276, 297, 291), (284, 288, 293, 294), (271, 273, 272, 270), (284, 294, 291, 283), (287, 282, 290, 292), (296, 286, 287, 292), (297, 296, 292, 293), (297, 293, 288, 289), (288, 287, 286, 289), (298, 299, 301, 300), (300, 301, 305, 304), (304, 305, 303, 302), (302, 303, 299, 298), (300, 304, 302, 298), (305, 301, 299, 303), (306, 307, 309, 308), (308, 309, 313, 312), (312, 313, 311, 310), (310, 311, 307, 306), (308, 312, 310, 306), (313, 309, 307, 311), (314, 315, 317, 316), (316, 317, 321, 320), (320, 321, 319, 318), (318, 319, 315, 314), (316, 320, 318, 314), (321, 317, 315, 319), (322, 323, 325, 324), (324, 325, 329, 328), (328, 329, 327, 326), (326, 327, 323, 322), (324, 328, 326, 322), (329, 325, 323, 327), (330, 331, 333, 332), (332, 333, 337, 336), (336, 337, 335, 334), (334, 335, 331, 330), (332, 336, 334, 330), (337, 333, 331, 335), (338, 339, 341, 340), (340, 341, 345, 344), (344, 345, 343, 342), (342, 343, 339, 338), (340, 344, 342, 338), (345, 341, 339, 343), (346, 347, 349, 348), (348, 349, 353, 352), (352, 353, 351, 350), (350, 351, 347, 346), (348, 352, 350, 346), (353, 349, 347, 351), (354, 355, 357, 356), (356, 357, 361, 360), (360, 361, 359, 358), (358, 359, 355, 354), (356, 360, 358, 354), (361, 357, 355, 359), (362, 363, 365, 364), (364, 365, 369, 368), (368, 369, 367, 366), (366, 367, 363, 362), (364, 368, 366, 362), (369, 365, 363, 367), (370, 371, 373, 372), (372, 373, 377, 376), (376, 377, 375, 374), (374, 375, 371, 370), (372, 376, 374, 370), (377, 373, 371, 375), (378, 379, 381, 380), (380, 381, 385, 384), (384, 385, 383, 382), (382, 383, 379, 378), (380, 384, 382, 378), (385, 381, 379, 383), (386, 387, 389, 388), (388, 389, 393, 392), (392, 393, 391, 390), (390, 391, 387, 386), (388, 392, 390, 386), (393, 389, 387, 391), (394, 395, 397, 396), (396, 397, 401, 400), (400, 401, 399, 398), (398, 399, 395, 394), (396, 400, 398, 394), (401, 397, 395, 399), (402, 403, 405, 404), (404, 405, 409, 408), (408, 409, 407, 406), (406, 407, 403, 402), (404, 408, 406, 402), (409, 405, 403, 407), (410, 411, 413, 412), (412, 413, 417, 416), (416, 417, 415, 414), (414, 415, 411, 410), (412, 416, 414, 410), (417, 413, 411, 415), (418, 419, 421, 420), (420, 421, 425, 424), (424, 425, 423, 422), (422, 423, 419, 418), (420, 424, 422, 418), (425, 421, 419, 423), (426, 427, 429, 428), (428, 429, 433, 432), (432, 433, 431, 430), (430, 431, 427, 426), (428, 432, 430, 426), (433, 429, 427, 431), (434, 435, 437, 436), (436, 437, 441, 440), (440, 441, 439, 438), (438, 439, 435, 434), (436, 440, 438, 434), (441, 437, 435, 439), (442, 443, 445, 444), (444, 445, 449, 448), (448, 449, 447, 446), (446, 447, 443, 442), (444, 448, 446, 442), (449, 445, 443, 447), (450, 451, 453, 452), (452, 453, 457, 456), (456, 457, 455, 454), (454, 455, 451, 450), (452, 456, 454, 450), (457, 453, 451, 455), (458, 459, 461, 460), (460, 461, 465, 464), (464, 465, 463, 462), (462, 463, 459, 458), (460, 464, 462, 458), (465, 461, 459, 463), (466, 467, 469, 468), (468, 469, 473, 472), (472, 473, 471, 470), (470, 471, 467, 466), (468, 472, 470, 466), (473, 469, 467, 471), (474, 475, 477, 476), (476, 477, 481, 480), (480, 481, 479, 478), (478, 479, 475, 474), (476, 480, 478, 474), (481, 477, 475, 479), (482, 483, 485, 484), (484, 485, 489, 488), (488, 489, 487, 486), (486, 487, 483, 482), (484, 488, 486, 482), (489, 485, 483, 487), (490, 491, 493, 492), (492, 493, 497, 496), (496, 497, 495, 494), (494, 495, 491, 490), (492, 496, 494, 490), (497, 493, 491, 495), (498, 499, 501, 500), (500, 501, 505, 504), (504, 505, 503, 502), (502, 503, 499, 498), (500, 504, 502, 498), (505, 501, 499, 503), (506, 507, 509, 508), (508, 509, 513, 512), (512, 513, 511, 510), (510, 511, 507, 506), (508, 512, 510, 506), (513, 509, 507, 511), (514, 515, 517, 516), (516, 517, 521, 520), (520, 521, 519, 518), (518, 519, 515, 514), (516, 520, 518, 514), (521, 517, 515, 519), (522, 523, 525, 524), (524, 525, 529, 528), (528, 529, 527, 526), (526, 527, 523, 522), (524, 528, 526, 522), (529, 525, 523, 527), (530, 531, 533, 532), (532, 533, 537, 536), (536, 537, 535, 534), (534, 535, 531, 530), (532, 536, 534, 530), (537, 533, 531, 535), (538, 539, 541, 540), (540, 541, 545, 544), (544, 545, 543, 542), (542, 543, 539, 538), (540, 544, 542, 538), (545, 541, 539, 543), (546, 547, 549, 548), (548, 549, 553, 552), (552, 553, 551, 550), (550, 551, 547, 546), (548, 552, 550, 546), (553, 549, 547, 551), (554, 555, 557, 556), (556, 557, 561, 560), (560, 561, 559, 558), (558, 559, 555, 554), (556, 560, 558, 554), (561, 557, 555, 559), (562, 563, 565, 564), (564, 565, 569, 568), (568, 569, 567, 566), (566, 567, 563, 562), (564, 568, 566, 562), (569, 565, 563, 567), (570, 571, 573, 572), (572, 573, 577, 576), (576, 577, 575, 574), (574, 575, 571, 570), (572, 576, 574, 570), (577, 573, 571, 575), (578, 579, 581, 580), (580, 581, 585, 584), (584, 585, 583, 582), (582, 583, 579, 578), (580, 584, 582, 578), (585, 581, 579, 583), (586, 587, 589, 588), (588, 589, 593, 592), (592, 593, 591, 590), (590, 591, 587, 586), (588, 592, 590, 586), (593, 589, 587, 591), (594, 595, 597, 596), (596, 597, 601, 600), (600, 601, 599, 598), (598, 599, 595, 594), (596, 600, 598, 594), (601, 597, 595, 599), (602, 603, 605, 604), (604, 605, 609, 608), (608, 609, 607, 606), (606, 607, 603, 602), (604, 608, 606, 602), (609, 605, 603, 607), (610, 611, 613, 612), (612, 613, 617, 616), (616, 617, 615, 614), (614, 615, 611, 610), (612, 616, 614, 610), (617, 613, 611, 615), (618, 619, 621, 620), (620, 621, 625, 624), (624, 625, 623, 622), (622, 623, 619, 618), (620, 624, 622, 618), (625, 621, 619, 623), (626, 627, 629, 628), (628, 629, 633, 632), (632, 633, 631, 630), (630, 631, 627, 626), (628, 632, 630, 626), (633, 629, 627, 631), (634, 635, 637, 636), (636, 637, 641, 640), (640, 641, 639, 638), (638, 639, 635, 634), (636, 640, 638, 634), (641, 637, 635, 639), (642, 643, 645, 644), (644, 645, 649, 648), (648, 649, 647, 646), (646, 647, 643, 642), (644, 648, 646, 642), (649, 645, 643, 647), (650, 651, 653, 652), (652, 653, 657, 656), (656, 657, 655, 654), (654, 655, 651, 650), (652, 656, 654, 650), (657, 653, 651, 655), (658, 659, 661, 660), (660, 661, 665, 664), (664, 665, 663, 662), (662, 663, 659, 658), (660, 664, 662, 658), (665, 661, 659, 663), (666, 667, 669, 668), (668, 669, 673, 672), (672, 673, 671, 670), (670, 671, 667, 666), (668, 672, 670, 666), (673, 669, 667, 671), (674, 675, 677, 676), (676, 677, 681, 680), (680, 681, 679, 678), (678, 679, 675, 674), (676, 680, 678, 674), (681, 677, 675, 679), (682, 683, 685, 684), (684, 685, 689, 688), (688, 689, 687, 686), (686, 687, 683, 682), (684, 688, 686, 682), (689, 685, 683, 687), (690, 691, 693, 692), (692, 693, 697, 696), (696, 697, 695, 694), (694, 695, 691, 690), (692, 696, 694, 690), (697, 693, 691, 695), (698, 699, 701, 700), (700, 701, 705, 704), (704, 705, 703, 702), (702, 703, 699, 698), (700, 704, 702, 698), (705, 701, 699, 703), (706, 707, 709, 708), (708, 709, 713, 712), (712, 713, 711, 710), (710, 711, 707, 706), (708, 712, 710, 706), (713, 709, 707, 711), (714, 715, 717, 716), (716, 717, 721, 720), (720, 721, 719, 718), (718, 719, 715, 714), (716, 720, 718, 714), (721, 717, 715, 719), (722, 723, 725, 724), (724, 725, 729, 728), (728, 729, 727, 726), (726, 727, 723, 722), (724, 728, 726, 722), (729, 725, 723, 727), (730, 731, 733, 732), (732, 733, 737, 736), (736, 737, 735, 734), (734, 735, 731, 730), (732, 736, 734, 730), (737, 733, 731, 735), (738, 739, 741, 740), (740, 741, 745, 744), (744, 745, 743, 742), (742, 743, 739, 738), (740, 744, 742, 738), (745, 741, 739, 743), (746, 747, 749, 748), (748, 749, 753, 752), (752, 753, 751, 750), (750, 751, 747, 746), (748, 752, 750, 746), (753, 749, 747, 751), (754, 755, 757, 756), (756, 757, 761, 760), (760, 761, 759, 758), (758, 759, 755, 754), (756, 760, 758, 754), (761, 757, 755, 759), (762, 763, 765, 764), (764, 765, 769, 768), (768, 769, 767, 766), (766, 767, 763, 762), (764, 768, 766, 762), (769, 765, 763, 767), (770, 771, 773, 772), (772, 773, 777, 776), (776, 777, 775, 774), (774, 775, 771, 770), (772, 776, 774, 770), (777, 773, 771, 775), (778, 779, 781, 780), (780, 781, 785, 784), (784, 785, 783, 782), (782, 783, 779, 778), (780, 784, 782, 778), (785, 781, 779, 783), (786, 787, 789, 788), (788, 789, 793, 792), (792, 793, 791, 790), (790, 791, 787, 786), (788, 792, 790, 786), (793, 789, 787, 791), (794, 795, 797, 796), (796, 797, 801, 800), (800, 801, 799, 798), (798, 799, 795, 794), (796, 800, 798, 794), (801, 797, 795, 799), (802, 803, 805, 804), (804, 805, 809, 808), (808, 809, 807, 806), (806, 807, 803, 802), (804, 808, 806, 802), (809, 805, 803, 807), (810, 811, 813, 812), (812, 813, 817, 816), (816, 817, 815, 814), (814, 815, 811, 810), (812, 816, 814, 810), (817, 813, 811, 815), (818, 819, 821, 820), (820, 821, 825, 824), (824, 825, 823, 822), (822, 823, 819, 818), (820, 824, 822, 818), (825, 821, 819, 823), (826, 827, 829, 828), (828, 829, 833, 832), (832, 833, 831, 830), (830, 831, 827, 826), (828, 832, 830, 826), (833, 829, 827, 831), (834, 835, 837, 836), (836, 837, 841, 840), (840, 841, 839, 838), (838, 839, 835, 834), (836, 840, 838, 834), (841, 837, 835, 839), (842, 843, 845, 844), (844, 845, 849, 848), (848, 849, 847, 846), (846, 847, 843, 842), (844, 848, 846, 842), (849, 845, 843, 847), (850, 851, 853, 852), (852, 853, 857, 856), (856, 857, 855, 854), (854, 855, 851, 850), (852, 856, 854, 850), (857, 853, 851, 855), (858, 859, 861, 860), (860, 861, 865, 864), (864, 865, 863, 862), (862, 863, 859, 858), (860, 864, 862, 858), (865, 861, 859, 863), (866, 867, 869, 868), (868, 869, 873, 872), (872, 873, 871, 870), (870, 871, 867, 866), (868, 872, 870, 866), (873, 869, 867, 871), (874, 875, 877, 876), (876, 877, 881, 880), (880, 881, 879, 878), (878, 879, 875, 874), (876, 880, 878, 874), (881, 877, 875, 879), (882, 883, 885, 884), (884, 885, 889, 888), (888, 889, 887, 886), (886, 887, 883, 882), (884, 888, 886, 882), (889, 885, 883, 887), (890, 891, 893, 892), (892, 893, 897, 896), (896, 897, 895, 894), (894, 895, 891, 890), (892, 896, 894, 890), (897, 893, 891, 895), (898, 899, 901, 900), (900, 901, 905, 904), (904, 905, 903, 902), (902, 903, 899, 898), (900, 904, 902, 898), (905, 901, 899, 903), (906, 907, 909, 908), (908, 909, 913, 912), (912, 913, 911, 910), (910, 911, 907, 906), (908, 912, 910, 906), (913, 909, 907, 911), (914, 915, 917, 916), (916, 917, 921, 920), (920, 921, 919, 918), (918, 919, 915, 914), (916, 920, 918, 914), (921, 917, 915, 919), (922, 923, 925, 924), (924, 925, 929, 928), (928, 929, 927, 926), (926, 927, 923, 922), (924, 928, 926, 922), (929, 925, 923, 927), (930, 931, 933, 932), (932, 933, 937, 936), (936, 937, 935, 934), (934, 935, 931, 930), (932, 936, 934, 930), (937, 933, 931, 935), (938, 939, 941, 940), (940, 941, 945, 944), (944, 945, 943, 942), (942, 943, 939, 938), (940, 944, 942, 938), (945, 941, 939, 943), (946, 947, 949, 948), (950, 951, 953, 952), (954, 955, 957, 956), (958, 959, 961, 960)])
me_plane_003.polygons.foreach_set('material_index', [0, 1, 1, 1, 1, 1, 1, 2, 2, 2, 2, 2, 2, 2, 2, 2, 2, 2, 2, 2, 2, 2, 2, 2, 2, 2, 2, 2, 2, 2, 2, 2, 2, 2, 2, 2, 2, 3, 1, 1, 1, 1, 1, 3, 1, 1, 1, 1, 1, 1, 1, 1, 1, 1, 1, 2, 2, 2, 2, 2, 2, 2, 2, 2, 2, 2, 2, 2, 2, 2, 2, 2, 2, 2, 2, 2, 2, 2, 2, 2, 2, 2, 2, 2, 2, 2, 2, 2, 2, 2, 2, 2, 2, 2, 2, 2, 2, 2, 2, 2, 2, 2, 2, 2, 2, 2, 2, 2, 2, 2, 2, 2, 2, 2, 2, 2, 2, 2, 2, 2, 2, 2, 2, 2, 2, 2, 2, 2, 2, 2, 2, 2, 2, 2, 2, 2, 2, 2, 2, 2, 2, 2, 2, 2, 2, 2, 2, 2, 2, 2, 2, 2, 2, 2, 2, 2, 2, 2, 2, 2, 2, 2, 2, 2, 2, 2, 2, 2, 2, 2, 2, 2, 2, 2, 2, 2, 2, 2, 2, 2, 2, 2, 2, 2, 2, 2, 2, 2, 2, 2, 2, 2, 2, 2, 2, 2, 2, 2, 2, 2, 2, 2, 2, 2, 2, 2, 2, 2, 2, 2, 2, 2, 2, 2, 2, 2, 2, 2, 2, 2, 2, 2, 2, 2, 2, 2, 2, 2, 2, 2, 2, 2, 2, 2, 2, 2, 2, 2, 2, 2, 2, 2, 2, 2, 2, 2, 2, 2, 2, 2, 2, 2, 2, 2, 2, 2, 2, 2, 2, 2, 2, 2, 2, 2, 2, 2, 2, 2, 2, 2, 2, 2, 2, 2, 1, 1, 1, 1, 1, 1, 1, 1, 1, 1, 1, 1, 1, 1, 1, 1, 1, 1, 4, 4, 4, 4, 4, 4, 4, 4, 4, 4, 4, 4, 4, 4, 4, 4, 4, 4, 4, 4, 4, 4, 4, 4, 4, 4, 4, 4, 4, 4, 4, 4, 4, 4, 4, 4, 4, 4, 4, 4, 4, 4, 4, 4, 4, 4, 4, 4, 4, 4, 4, 4, 4, 4, 4, 4, 4, 4, 4, 4, 4, 4, 4, 4, 4, 4, 4, 4, 4, 4, 4, 4, 4, 4, 4, 4, 4, 4, 4, 4, 4, 4, 4, 4, 4, 4, 4, 4, 4, 4, 4, 4, 4, 4, 4, 4, 4, 4, 4, 4, 4, 4, 4, 4, 4, 4, 4, 4, 4, 4, 4, 4, 4, 4, 4, 4, 4, 4, 4, 4, 4, 4, 4, 4, 4, 4, 4, 4, 4, 4, 4, 4, 4, 4, 4, 4, 4, 4, 4, 4, 4, 4, 4, 4, 4, 4, 4, 4, 4, 4, 4, 4, 4, 4, 4, 4, 4, 4, 4, 4, 4, 4, 4, 4, 4, 4, 4, 4, 4, 4, 4, 4, 4, 4, 4, 4, 4, 4, 4, 4, 4, 4, 4, 4, 4, 4, 4, 4, 4, 4, 4, 4, 4, 4, 4, 4, 4, 4, 4, 4, 4, 4, 4, 4, 4, 4, 4, 4, 4, 4, 4, 4, 4, 4, 4, 4, 4, 4, 4, 4, 4, 4, 4, 4, 4, 4, 4, 4, 4, 4, 4, 4, 4, 4, 4, 4, 4, 4, 4, 4, 4, 4, 4, 4, 4, 4, 4, 4, 4, 4, 4, 4, 4, 4, 4, 4, 4, 4, 4, 4, 4, 4, 4, 4, 4, 4, 4, 4, 4, 4, 4, 4, 4, 4, 4, 4, 4, 4, 4, 4, 4, 4, 4, 4, 4, 4, 4, 4, 4, 4, 4, 4, 4, 4, 4, 4, 4, 4, 4, 4, 4, 4, 4, 4, 4, 4, 4, 4, 4, 4, 4, 4, 4, 4, 4, 4, 4, 4, 4, 4, 4, 4, 4, 4, 4, 4, 4, 4, 4, 4, 4, 4, 4, 4, 4, 4, 4, 4, 4, 4, 4, 4, 4, 4, 4, 4, 4, 4, 4, 4, 4, 4, 4, 4, 4, 4, 4, 4, 4, 4, 4, 4, 4, 4, 4, 4, 4, 4, 4, 4, 4, 4, 4, 4, 4, 4, 4, 4, 4, 4, 4, 4, 4, 4, 4, 4, 4, 4, 4, 4, 4, 4, 4, 4, 4, 4, 4, 4, 4, 4, 4, 4, 4, 4, 4, 4, 4, 4, 4, 4, 4, 4, 4, 4, 4, 4, 4, 4, 4, 4, 4, 4, 4, 4, 4, 4, 4, 4, 4, 4, 4, 4, 4, 4, 4, 4, 4, 4, 4, 4, 4, 4, 4, 4, 4, 4, 4, 4, 4, 4, 4, 4, 4, 4, 4, 4, 4, 4, 4, 4, 4, 4, 4, 4, 4, 4, 4, 4, 0, 0, 0, 0])
_uv = me_plane_003.uv_layers.new(name='UVMap')
_uv.uv.foreach_set('vector', [0.0, 0.0, 1.0, 0.0, 1.0, 1.0, 0.0, 1.0, 0.625, 0.5, 0.875, 0.5, 0.875, 0.75, 0.625, 0.75, 0.375, 0.75, 0.625, 0.75, 0.625, 1.0, 0.375, 1.0, 0.375, 0.0, 0.625, 0.0, 0.625, 0.25, 0.375, 0.25, 0.125, 0.5, 0.375, 0.5, 0.375, 0.75, 0.125, 0.75, 0.375, 0.5, 0.625, 0.5, 0.625, 0.75, 0.375, 0.75, 0.375, 0.25, 0.625, 0.25, 0.625, 0.5, 0.375, 0.5, 0.375, 0.0, 0.625, 0.0, 0.625, 0.25, 0.375, 0.25, 0.375, 0.25, 0.625, 0.25, 0.625, 0.5, 0.375, 0.5, 0.375, 0.5, 0.625, 0.5, 0.625, 0.75, 0.375, 0.75, 0.375, 0.75, 0.625, 0.75, 0.625, 1.0, 0.375, 1.0, 0.125, 0.5, 0.375, 0.5, 0.375, 0.75, 0.125, 0.75, 0.625, 0.5, 0.875, 0.5, 0.875, 0.75, 0.625, 0.75, 0.375, 0.0, 0.625, 0.0, 0.625, 0.25, 0.375, 0.25, 0.375, 0.25, 0.625, 0.25, 0.625, 0.5, 0.375, 0.5, 0.375, 0.5, 0.625, 0.5, 0.625, 0.75, 0.375, 0.75, 0.375, 0.75, 0.625, 0.75, 0.625, 1.0, 0.375, 1.0, 0.125, 0.5, 0.375, 0.5, 0.375, 0.75, 0.125, 0.75, 0.625, 0.5, 0.875, 0.5, 0.875, 0.75, 0.625, 0.75, 0.375, 0.0, 0.625, 0.0, 0.625, 0.25, 0.375, 0.25, 0.375, 0.25, 0.625, 0.25, 0.625, 0.5, 0.375, 0.5, 0.375, 0.5, 0.625, 0.5, 0.625, 0.75, 0.375, 0.75, 0.375, 0.75, 0.625, 0.75, 0.625, 1.0, 0.375, 1.0, 0.125, 0.5, 0.375, 0.5, 0.375, 0.75, 0.125, 0.75, 0.625, 0.5, 0.875, 0.5, 0.875, 0.75, 0.625, 0.75, 0.375, 0.0, 0.625, 0.0, 0.625, 0.25, 0.375, 0.25, 0.375, 0.25, 0.625, 0.25, 0.625, 0.5, 0.375, 0.5, 0.375, 0.5, 0.625, 0.5, 0.625, 0.75, 0.375, 0.75, 0.375, 0.75, 0.625, 0.75, 0.625, 1.0, 0.375, 1.0, 0.125, 0.5, 0.375, 0.5, 0.375, 0.75, 0.125, 0.75, 0.625, 0.5, 0.875, 0.5, 0.875, 0.75, 0.625, 0.75, 0.625, 0.5, 0.875, 0.5, 0.875, 0.75, 0.625, 0.75, 0.375, 0.75, 0.625, 0.75, 0.625, 1.0, 0.375, 1.0, 0.375, 0.0, 0.625, 0.0, 0.625, 0.25, 0.375, 0.25, 0.125, 0.5, 0.375, 0.5, 0.375, 0.75, 0.125, 0.75, 0.375, 0.5, 0.625, 0.5, 0.625, 0.75, 0.375, 0.75, 0.375, 0.25, 0.625, 0.25, 0.625, 0.5, 0.375, 0.5, 0.625, 0.5, 0.875, 0.5, 0.875, 0.75, 0.625, 0.75, 0.375, 0.75, 0.625, 0.75, 0.625, 1.0, 0.375, 1.0, 0.375, 0.0, 0.625, 0.0, 0.625, 0.25, 0.375, 0.25, 0.125, 0.5, 0.375, 0.5, 0.375, 0.75, 0.125, 0.75, 0.375, 0.5, 0.625, 0.5, 0.625, 0.75, 0.375, 0.75, 0.375, 0.25, 0.625, 0.25, 0.625, 0.5, 0.375, 0.5, 0.625, 0.5, 0.875, 0.5, 0.875, 0.75, 0.625, 0.75, 0.375, 0.75, 0.625, 0.75, 0.625, 1.0, 0.375, 1.0, 0.375, 0.0, 0.625, 0.0, 0.625, 0.25, 0.375, 0.25, 0.125, 0.5, 0.375, 0.5, 0.375, 0.75, 0.125, 0.75, 0.375, 0.5, 0.625, 0.5, 0.625, 0.75, 0.375, 0.75, 0.375, 0.25, 0.625, 0.25, 0.625, 0.5, 0.375, 0.5, 0.375, 0.0, 0.625, 0.0, 0.625, 0.25, 0.375, 0.25, 0.375, 0.25, 0.625, 0.25, 0.625, 0.5, 0.375, 0.5, 0.375, 0.5, 0.625, 0.5, 0.625, 0.75, 0.375, 0.75, 0.375, 0.75, 0.625, 0.75, 0.625, 1.0, 0.375, 1.0, 0.125, 0.5, 0.375, 0.5, 0.375, 0.75, 0.125, 0.75, 0.625, 0.5, 0.875, 0.5, 0.875, 0.75, 0.625, 0.75, 0.5158, 0.0, 0.625, 0.0, 0.625, 0.25, 0.5158, 0.25, 0.5158, 0.25, 0.625, 0.25, 0.625, 0.5, 0.5158, 0.5, 0.5158, 0.5, 0.625, 0.5, 0.625, 0.75, 0.5158, 0.75, 0.5158, 0.75, 0.625, 0.75, 0.625, 1.0, 0.5158, 1.0, 0.125, 0.5, 0.375, 0.5, 0.375, 0.75, 0.125, 0.75, 0.625, 0.5, 0.875, 0.5, 0.875, 0.75, 0.625, 0.75, 0.375, 0.75, 0.5158, 0.75, 0.5158, 1.0, 0.375, 1.0, 0.375, 0.5, 0.5158, 0.5, 0.5158, 0.75, 0.375, 0.75, 0.375, 0.25, 0.5158, 0.25, 0.5158, 0.5, 0.375, 0.5, 0.375, 0.0, 0.5158, 0.0, 0.5158, 0.25, 0.375, 0.25, 0.5158, 0.2161, 0.625, 0.2161, 0.625, 0.25, 0.5158, 0.25, 0.5158, 0.25, 0.625, 0.25, 0.625, 0.5, 0.5158, 0.5, 0.5158, 0.7079, 0.625, 0.7079, 0.625, 0.75, 0.5158, 0.75, 0.5158, 0.75, 0.625, 0.75, 0.625, 1.0, 0.5158, 1.0, 0.125, 0.7079, 0.375, 0.7079, 0.375, 0.75, 0.125, 0.75, 0.625, 0.7079, 0.875, 0.7079, 0.875, 0.75, 0.625, 0.75, 0.4773, 0.75, 0.5158, 0.75, 0.5158, 1.0, 0.4773, 1.0, 0.4773, 0.7079, 0.5158, 0.7079, 0.5158, 0.75, 0.4773, 0.75, 0.4773, 0.25, 0.5158, 0.25, 0.5158, 0.5, 0.4773, 0.5, 0.4773, 0.2161, 0.5158, 0.2161, 0.5158, 0.25, 0.4773, 0.25, 0.4773, 0.08063, 0.5158, 0.08063, 0.5158, 0.1082, 0.4773, 0.1082, 0.4773, 0.6324, 0.5158, 0.6324, 0.5158, 0.6418, 0.4773, 0.6418, 0.625, 0.6324, 0.875, 0.6324, 0.875, 0.6418, 0.625, 0.6418, 0.125, 0.6324, 0.375, 0.6324, 0.375, 0.6418, 0.125, 0.6418, 0.5158, 0.6324, 0.625, 0.6324, 0.625, 0.6418, 0.5158, 0.6418, 0.5158, 0.08063, 0.625, 0.08063, 0.625, 0.1082, 0.5158, 0.1082, 0.5158, 0.6146, 0.625, 0.6146, 0.625, 0.6324, 0.5158, 0.6324, 0.125, 0.6146, 0.375, 0.6146, 0.375, 0.6324, 0.125, 0.6324, 0.625, 0.6146, 0.875, 0.6146, 0.875, 0.6324, 0.625, 0.6324, 0.4773, 0.6146, 0.5158, 0.6146, 0.5158, 0.6324, 0.4773, 0.6324, 0.4773, 0.1082, 0.5158, 0.1082, 0.5158, 0.1176, 0.4773, 0.1176, 0.5158, 0.1082, 0.625, 0.1082, 0.625, 0.1176, 0.5158, 0.1176, 0.4773, 0.5735, 0.5158, 0.5735, 0.5158, 0.6146, 0.4773, 0.6146, 0.625, 0.5735, 0.875, 0.5735, 0.875, 0.6146, 0.625, 0.6146, 0.125, 0.5735, 0.375, 0.5735, 0.375, 0.6146, 0.125, 0.6146, 0.5158, 0.5735, 0.625, 0.5735, 0.625, 0.6146, 0.5158, 0.6146, 0.4773, 0.1176, 0.5158, 0.1176, 0.5158, 0.1354, 0.4773, 0.1354, 0.5158, 0.1176, 0.625, 0.1176, 0.625, 0.1354, 0.5158, 0.1354, 0.3853, 0.5735, 0.4158, 0.5735, 0.4158, 0.6146, 0.3853, 0.6146, 0.3853, 0.1082, 0.4158, 0.1082, 0.4158, 0.1176, 0.3853, 0.1176, 0.3853, 0.6324, 0.4158, 0.6324, 0.4158, 0.6418, 0.3853, 0.6418, 0.3853, 0.08063, 0.4158, 0.08063, 0.4158, 0.1082, 0.3853, 0.1082, 0.3853, 0.2161, 0.4158, 0.2161, 0.4158, 0.25, 0.3853, 0.25, 0.3853, 0.25, 0.4158, 0.25, 0.4158, 0.5, 0.3853, 0.5, 0.3853, 0.7079, 0.4158, 0.7079, 0.4158, 0.75, 0.3853, 0.75, 0.3853, 0.75, 0.4158, 0.75, 0.4158, 1.0, 0.3853, 1.0, 0.4158, 0.5735, 0.4261, 0.5735, 0.4261, 0.6146, 0.4158, 0.6146, 0.4158, 0.1082, 0.4261, 0.1082, 0.4261, 0.1176, 0.4158, 0.1176, 0.4158, 0.6324, 0.4261, 0.6324, 0.4261, 0.6418, 0.4158, 0.6418, 0.4158, 0.08063, 0.4261, 0.08063, 0.4261, 0.1082, 0.4158, 0.1082, 0.4158, 0.2161, 0.4261, 0.2161, 0.4261, 0.25, 0.4158, 0.25, 0.4158, 0.25, 0.4261, 0.25, 0.4261, 0.5, 0.4158, 0.5, 0.4158, 0.7079, 0.4261, 0.7079, 0.4261, 0.75, 0.4158, 0.75, 0.4158, 0.75, 0.4261, 0.75, 0.4261, 1.0, 0.4158, 1.0, 0.375, 0.75, 0.3853, 0.75, 0.3853, 1.0, 0.375, 1.0, 0.375, 0.7079, 0.3853, 0.7079, 0.3853, 0.75, 0.375, 0.75, 0.375, 0.25, 0.3853, 0.25, 0.3853, 0.5, 0.375, 0.5, 0.375, 0.2161, 0.3853, 0.2161, 0.3853, 0.25, 0.375, 0.25, 0.375, 0.08063, 0.3853, 0.08063, 0.3853, 0.1082, 0.375, 0.1082, 0.375, 0.6324, 0.3853, 0.6324, 0.3853, 0.6418, 0.375, 0.6418, 0.375, 0.6146, 0.3853, 0.6146, 0.3853, 0.6324, 0.375, 0.6324, 0.375, 0.1082, 0.3853, 0.1082, 0.3853, 0.1176, 0.375, 0.1176, 0.375, 0.5735, 0.3853, 0.5735, 0.3853, 0.6146, 0.375, 0.6146, 0.375, 0.1176, 0.3853, 0.1176, 0.3853, 0.1354, 0.375, 0.1354, 0.4158, 0.1354, 0.3853, 0.1354, 0.3853, 0.1354, 0.4158, 0.1354, 0.3853, 0.6146, 0.4158, 0.6146, 0.4158, 0.6146, 0.3853, 0.6146, 0.3853, 0.6146, 0.4158, 0.6146, 0.4158, 0.1354, 0.3853, 0.1354, 0.0, 0.0, 0.0, 0.0, 0.4158, 0.1354, 0.4158, 0.6146, 0.0, 0.0, 0.0, 0.0, 0.3853, 0.6146, 0.3853, 0.1354, 0.4158, 0.6324, 0.3853, 0.6324, 0.0, 0.0, 0.4158, 0.1176, 0.4261, 0.1176, 0.4261, 0.6324, 0.4261, 0.1176, 0.0, 0.0, 0.4261, 0.6146, 0.4261, 0.6324, 0.375, 0.5339, 0.3853, 0.5339, 0.3853, 0.5735, 0.375, 0.5735, 0.375, 0.1354, 0.3853, 0.1354, 0.3853, 0.1765, 0.375, 0.1765, 0.4158, 0.1354, 0.4261, 0.1354, 0.4261, 0.1765, 0.4158, 0.1765, 0.3853, 0.1354, 0.4158, 0.1354, 0.4158, 0.1765, 0.3853, 0.1765, 0.3853, 0.5339, 0.4158, 0.5339, 0.4158, 0.5735, 0.3853, 0.5735, 0.5158, 0.5339, 0.625, 0.5339, 0.625, 0.5735, 0.5158, 0.5735, 0.125, 0.5339, 0.375, 0.5339, 0.375, 0.5735, 0.125, 0.5735, 0.625, 0.5339, 0.875, 0.5339, 0.875, 0.5735, 0.625, 0.5735, 0.4773, 0.5339, 0.5158, 0.5339, 0.5158, 0.5735, 0.4773, 0.5735, 0.4773, 0.1354, 0.5158, 0.1354, 0.5158, 0.1765, 0.4773, 0.1765, 0.5158, 0.1354, 0.625, 0.1354, 0.625, 0.1765, 0.5158, 0.1765, 0.4773, 0.5, 0.5158, 0.5, 0.5158, 0.5339, 0.4773, 0.5339, 0.625, 0.5, 0.875, 0.5, 0.875, 0.5339, 0.625, 0.5339, 0.125, 0.5, 0.375, 0.5, 0.375, 0.5339, 0.125, 0.5339, 0.5158, 0.5, 0.625, 0.5, 0.625, 0.5339, 0.5158, 0.5339, 0.3853, 0.5, 0.4158, 0.5, 0.4158, 0.5339, 0.3853, 0.5339, 0.4158, 0.5, 0.4261, 0.5, 0.4261, 0.5339, 0.4158, 0.5339, 0.375, 0.5, 0.3853, 0.5, 0.3853, 0.5339, 0.375, 0.5339, 0.375, 0.1765, 0.3853, 0.1765, 0.3853, 0.2161, 0.375, 0.2161, 0.3853, 0.1765, 0.4158, 0.1765, 0.4158, 0.2161, 0.3853, 0.2161, 0.4773, 0.1765, 0.5158, 0.1765, 0.5158, 0.2161, 0.4773, 0.2161, 0.5158, 0.1765, 0.625, 0.1765, 0.625, 0.2161, 0.5158, 0.2161, 0.4261, 0.5, 0.4773, 0.5, 0.4773, 0.5339, 0.4261, 0.5339, 0.4261, 0.1354, 0.4773, 0.1354, 0.4773, 0.1765, 0.4261, 0.1765, 0.4261, 0.1176, 0.4773, 0.1176, 0.4773, 0.1354, 0.4261, 0.1354, 0.4261, 0.5735, 0.4773, 0.5735, 0.4773, 0.6146, 0.4261, 0.6146, 0.4261, 0.1082, 0.4773, 0.1082, 0.4773, 0.1176, 0.4261, 0.1176, 0.4261, 0.6146, 0.4773, 0.6146, 0.4773, 0.6324, 0.4261, 0.6324, 0.4261, 0.6324, 0.4773, 0.6324, 0.4773, 0.6418, 0.4261, 0.6418, 0.4261, 0.08063, 0.4773, 0.08063, 0.4773, 0.1082, 0.4261, 0.1082, 0.4261, 0.2161, 0.4773, 0.2161, 0.4773, 0.25, 0.4261, 0.25, 0.4261, 0.25, 0.4773, 0.25, 0.4773, 0.5, 0.4261, 0.5, 0.4261, 0.7079, 0.4773, 0.7079, 0.4773, 0.75, 0.4261, 0.75, 0.4261, 0.75, 0.4773, 0.75, 0.4773, 1.0, 0.4261, 1.0, 0.4261, 0.6418, 0.4773, 0.6418, 0.4773, 0.6694, 0.4261, 0.6694, 0.0, 0.0, 0.0, 0.0, 0.0, 0.0, 0.0, 0.0, 0.375, 0.04208, 0.3853, 0.04208, 0.3853, 0.08063, 0.375, 0.08063, 0.375, 0.6418, 0.3853, 0.6418, 0.3853, 0.6694, 0.375, 0.6694, 0.4158, 0.6418, 0.4261, 0.6418, 0.4261, 0.6694, 0.4158, 0.6694, 0.0, 0.0, 0.0, 0.0, 0.0, 0.0, 0.0, 0.0, 0.0, 0.0, 0.0, 0.0, 0.3853, 0.6418, 0.4158, 0.6418, 0.4158, 0.6694, 0.3853, 0.6694, 0.3853, 0.04208, 0.4158, 0.04208, 0.4158, 0.08063, 0.3853, 0.08063, 0.5158, 0.04208, 0.625, 0.04208, 0.625, 0.08063, 0.5158, 0.08063, 0.4773, 0.04208, 0.5158, 0.04208, 0.5158, 0.08063, 0.4773, 0.08063, 0.4773, 0.6418, 0.5158, 0.6418, 0.5158, 0.6694, 0.4773, 0.6694, 0.625, 0.6418, 0.875, 0.6418, 0.875, 0.6694, 0.625, 0.6694, 0.125, 0.6418, 0.375, 0.6418, 0.375, 0.6694, 0.125, 0.6694, 0.5158, 0.6418, 0.625, 0.6418, 0.625, 0.6694, 0.5158, 0.6694, 0.4773, 0.0, 0.5158, 0.0, 0.5158, 0.04208, 0.4773, 0.04208, 0.5158, 0.0, 0.625, 0.0, 0.625, 0.04208, 0.5158, 0.04208, 0.3853, 0.0, 0.4158, 0.0, 0.4158, 0.04208, 0.3853, 0.04208, 0.4158, 0.0, 0.4261, 0.0, 0.4261, 0.04208, 0.4158, 0.04208, 0.375, 0.0, 0.3853, 0.0, 0.3853, 0.04208, 0.375, 0.04208, 0.4261, 0.0, 0.4773, 0.0, 0.4773, 0.04208, 0.4261, 0.04208, 0.375, 0.6694, 0.3853, 0.6694, 0.3853, 0.7079, 0.375, 0.7079, 0.3853, 0.6694, 0.4158, 0.6694, 0.4158, 0.7079, 0.3853, 0.7079, 0.4773, 0.6694, 0.5158, 0.6694, 0.5158, 0.7079, 0.4773, 0.7079, 0.625, 0.6694, 0.875, 0.6694, 0.875, 0.7079, 0.625, 0.7079, 0.125, 0.6694, 0.375, 0.6694, 0.375, 0.7079, 0.125, 0.7079, 0.5158, 0.6694, 0.625, 0.6694, 0.625, 0.7079, 0.5158, 0.7079, 0.0, 0.0, 0.0, 0.0, 0.0, 0.0, 0.0, 0.0, 0.0, 0.0, 0.0, 0.0, 0.0, 0.0, 0.0, 0.0, 0.0, 0.0, 0.0, 0.0, 0.0, 0.0, 0.0, 0.0, 0.0, 0.0, 0.0, 0.0, 0.0, 0.0, 0.0, 0.0, 0.0, 0.0, 0.0, 0.0, 0.0, 0.0, 0.0, 0.0, 0.0, 0.0, 0.0, 0.0, 0.0, 0.0, 0.0, 0.0, 0.0, 0.0, 0.0, 0.0, 0.0, 0.0, 0.0, 0.0, 0.0, 0.0, 0.0, 0.0, 0.5538, 0.0, 0.625, 0.0, 0.625, 0.25, 0.5538, 0.25, 0.5538, 0.3957, 0.625, 0.3957, 0.625, 0.5, 0.5538, 0.5, 0.5538, 0.5, 0.625, 0.5, 0.625, 0.75, 0.5538, 0.75, 0.5538, 0.8932, 0.625, 0.8932, 0.625, 1.0, 0.5538, 1.0, 0.2707, 0.5, 0.375, 0.5, 0.375, 0.75, 0.2707, 0.75, 0.7682, 0.5, 0.875, 0.5, 0.875, 0.75, 0.7682, 0.75, 0.625, 0.5, 0.7293, 0.5, 0.7293, 0.75, 0.625, 0.75, 0.2318, 0.5, 0.2707, 0.5, 0.2707, 0.75, 0.2318, 0.75, 0.5538, 0.75, 0.625, 0.75, 0.625, 0.8543, 0.5538, 0.8543, 0.5538, 0.3568, 0.625, 0.3568, 0.625, 0.3957, 0.5538, 0.3957, 0.5538, 0.25, 0.625, 0.25, 0.625, 0.3568, 0.5538, 0.3568, 0.125, 0.5, 0.2318, 0.5, 0.2318, 0.75, 0.125, 0.75, 0.7293, 0.5, 0.7682, 0.5, 0.7682, 0.75, 0.7293, 0.75, 0.5538, 0.8543, 0.625, 0.8543, 0.625, 0.8932, 0.5538, 0.8932, 0.447, 0.3568, 0.5538, 0.3568, 0.5538, 0.8932, 0.447, 0.8932, 0.447, 0.25, 0.5538, 0.25, 0.5538, 0.3568, 0.447, 0.3568, 0.5538, 0.8543, 0.5538, 0.8932, 0.5538, 0.3568, 0.5538, 0.3957, 0.447, 0.75, 0.5538, 0.75, 0.5538, 0.8543, 0.447, 0.8543, 0.447, 0.8932, 0.5538, 0.8932, 0.5538, 1.0, 0.447, 1.0, 0.447, 0.5, 0.5538, 0.5, 0.5538, 0.75, 0.447, 0.75, 0.447, 0.3957, 0.5538, 0.3957, 0.5538, 0.5, 0.447, 0.5, 0.447, 0.0, 0.5538, 0.0, 0.5538, 0.25, 0.447, 0.25, 0.375, 0.0, 0.447, 0.0, 0.447, 0.25, 0.375, 0.25, 0.375, 0.3957, 0.447, 0.3957, 0.447, 0.5, 0.375, 0.5, 0.375, 0.5, 0.447, 0.5, 0.447, 0.75, 0.375, 0.75, 0.375, 0.8932, 0.447, 0.8932, 0.447, 1.0, 0.375, 1.0, 0.375, 0.75, 0.447, 0.75, 0.447, 0.8543, 0.375, 0.8543, 0.375, 0.3568, 0.447, 0.3568, 0.447, 0.3957, 0.375, 0.3957, 0.375, 0.25, 0.447, 0.25, 0.447, 0.3568, 0.375, 0.3568, 0.375, 0.8543, 0.447, 0.8543, 0.447, 0.8932, 0.375, 0.8932, 0.447, 0.8543, 0.5538, 0.8543, 0.5538, 0.3957, 0.447, 0.3957, 0.447, 0.3568, 0.447, 0.8932, 0.447, 0.8543, 0.447, 0.3957, 0.5544, 0.0, 0.625, 0.0, 0.625, 0.25, 0.5544, 0.25, 0.5544, 0.4413, 0.625, 0.4413, 0.625, 0.5, 0.5544, 0.5, 0.5544, 0.5, 0.625, 0.5, 0.625, 0.75, 0.5544, 0.75, 0.5544, 0.9579, 0.625, 0.9579, 0.625, 1.0, 0.5544, 1.0, 0.3163, 0.5, 0.375, 0.5, 0.375, 0.75, 0.3163, 0.75, 0.8329, 0.5, 0.875, 0.5, 0.875, 0.75, 0.8329, 0.75, 0.7939, 0.5, 0.8329, 0.5, 0.8329, 0.75, 0.7939, 0.75, 0.125, 0.5, 0.1671, 0.5, 0.1671, 0.75, 0.125, 0.75, 0.5544, 0.9189, 0.625, 0.9189, 0.625, 0.9579, 0.5544, 0.9579, 0.5544, 0.25, 0.625, 0.25, 0.625, 0.2921, 0.5544, 0.2921, 0.5544, 0.8483, 0.625, 0.8483, 0.625, 0.9189, 0.5544, 0.9189, 0.7233, 0.5, 0.7939, 0.5, 0.7939, 0.75, 0.7233, 0.75, 0.1671, 0.5, 0.2061, 0.5, 0.2061, 0.75, 0.1671, 0.75, 0.5544, 0.2921, 0.625, 0.2921, 0.625, 0.3311, 0.5544, 0.3311, 0.447, 0.9189, 0.5544, 0.9189, 0.5544, 0.3311, 0.447, 0.3311, 0.447, 0.8483, 0.5544, 0.8483, 0.5544, 0.9189, 0.447, 0.9189, 0.447, 0.25, 0.5544, 0.25, 0.5544, 0.2921, 0.447, 0.2921, 0.447, 0.9189, 0.447, 0.3311, 0.447, 0.2921, 0.447, 0.9579, 0.447, 0.9579, 0.5544, 0.9579, 0.5544, 1.0, 0.447, 1.0, 0.447, 0.5, 0.5544, 0.5, 0.5544, 0.75, 0.447, 0.75, 0.447, 0.4413, 0.5544, 0.4413, 0.5544, 0.5, 0.447, 0.5, 0.447, 0.0, 0.5544, 0.0, 0.5544, 0.25, 0.447, 0.25, 0.375, 0.0, 0.447, 0.0, 0.447, 0.25, 0.375, 0.25, 0.375, 0.4413, 0.447, 0.4413, 0.447, 0.5, 0.375, 0.5, 0.375, 0.5, 0.447, 0.5, 0.447, 0.75, 0.375, 0.75, 0.375, 0.9579, 0.447, 0.9579, 0.447, 1.0, 0.375, 1.0, 0.375, 0.9189, 0.447, 0.9189, 0.447, 0.9579, 0.375, 0.9579, 0.375, 0.25, 0.447, 0.25, 0.447, 0.2921, 0.375, 0.2921, 0.375, 0.8483, 0.447, 0.8483, 0.447, 0.9189, 0.375, 0.9189, 0.375, 0.2921, 0.447, 0.2921, 0.447, 0.3311, 0.375, 0.3311, 0.375, 0.8087, 0.447, 0.8087, 0.447, 0.8483, 0.375, 0.8483, 0.375, 0.3311, 0.447, 0.3311, 0.447, 0.4017, 0.375, 0.4017, 0.447, 0.3311, 0.5544, 0.3311, 0.5544, 0.4017, 0.447, 0.4017, 0.447, 0.9579, 0.447, 0.2921, 0.5544, 0.2921, 0.5544, 0.9579, 0.6837, 0.5, 0.7233, 0.5, 0.7233, 0.75, 0.6837, 0.75, 0.5544, 0.8087, 0.625, 0.8087, 0.625, 0.8483, 0.5544, 0.8483, 0.2061, 0.5, 0.2767, 0.5, 0.2767, 0.75, 0.2061, 0.75, 0.5544, 0.3311, 0.625, 0.3311, 0.625, 0.4017, 0.5544, 0.4017, 0.5544, 0.75, 0.625, 0.75, 0.625, 0.8087, 0.5544, 0.8087, 0.625, 0.5, 0.6837, 0.5, 0.6837, 0.75, 0.625, 0.75, 0.447, 0.75, 0.5544, 0.75, 0.5544, 0.8087, 0.447, 0.8087, 0.375, 0.75, 0.447, 0.75, 0.447, 0.8087, 0.375, 0.8087, 0.375, 0.4017, 0.447, 0.4017, 0.447, 0.4413, 0.375, 0.4413, 0.5544, 0.2921, 0.5544, 0.3311, 0.5544, 0.9189, 0.5544, 0.9579, 0.2767, 0.5, 0.3163, 0.5, 0.3163, 0.75, 0.2767, 0.75, 0.5544, 0.4017, 0.625, 0.4017, 0.625, 0.4413, 0.5544, 0.4413, 0.5544, 0.8087, 0.5544, 0.8483, 0.5544, 0.4017, 0.5544, 0.4413, 0.447, 0.8087, 0.5544, 0.8087, 0.5544, 0.4413, 0.447, 0.4413, 0.447, 0.8087, 0.447, 0.4413, 0.447, 0.4017, 0.447, 0.8483, 0.447, 0.4017, 0.5544, 0.4017, 0.5544, 0.8483, 0.447, 0.8483, 0.375, 0.0, 0.625, 0.0, 0.625, 0.25, 0.375, 0.25, 0.375, 0.25, 0.625, 0.25, 0.625, 0.5, 0.375, 0.5, 0.375, 0.5, 0.625, 0.5, 0.625, 0.75, 0.375, 0.75, 0.375, 0.75, 0.625, 0.75, 0.625, 1.0, 0.375, 1.0, 0.125, 0.5, 0.375, 0.5, 0.375, 0.75, 0.125, 0.75, 0.625, 0.5, 0.875, 0.5, 0.875, 0.75, 0.625, 0.75, 0.375, 0.0, 0.625, 0.0, 0.625, 0.25, 0.375, 0.25, 0.375, 0.25, 0.625, 0.25, 0.625, 0.5, 0.375, 0.5, 0.375, 0.5, 0.625, 0.5, 0.625, 0.75, 0.375, 0.75, 0.375, 0.75, 0.625, 0.75, 0.625, 1.0, 0.375, 1.0, 0.125, 0.5, 0.375, 0.5, 0.375, 0.75, 0.125, 0.75, 0.625, 0.5, 0.875, 0.5, 0.875, 0.75, 0.625, 0.75, 0.375, 0.0, 0.625, 0.0, 0.625, 0.25, 0.375, 0.25, 0.375, 0.25, 0.625, 0.25, 0.625, 0.5, 0.375, 0.5, 0.375, 0.5, 0.625, 0.5, 0.625, 0.75, 0.375, 0.75, 0.375, 0.75, 0.625, 0.75, 0.625, 1.0, 0.375, 1.0, 0.125, 0.5, 0.375, 0.5, 0.375, 0.75, 0.125, 0.75, 0.625, 0.5, 0.875, 0.5, 0.875, 0.75, 0.625, 0.75, 0.375, 0.0, 0.625, 0.0, 0.625, 0.25, 0.375, 0.25, 0.375, 0.25, 0.625, 0.25, 0.625, 0.5, 0.375, 0.5, 0.375, 0.5, 0.625, 0.5, 0.625, 0.75, 0.375, 0.75, 0.375, 0.75, 0.625, 0.75, 0.625, 1.0, 0.375, 1.0, 0.125, 0.5, 0.375, 0.5, 0.375, 0.75, 0.125, 0.75, 0.625, 0.5, 0.875, 0.5, 0.875, 0.75, 0.625, 0.75, 0.375, 0.0, 0.625, 0.0, 0.625, 0.25, 0.375, 0.25, 0.375, 0.25, 0.625, 0.25, 0.625, 0.5, 0.375, 0.5, 0.375, 0.5, 0.625, 0.5, 0.625, 0.75, 0.375, 0.75, 0.375, 0.75, 0.625, 0.75, 0.625, 1.0, 0.375, 1.0, 0.125, 0.5, 0.375, 0.5, 0.375, 0.75, 0.125, 0.75, 0.625, 0.5, 0.875, 0.5, 0.875, 0.75, 0.625, 0.75, 0.375, 0.0, 0.625, 0.0, 0.625, 0.25, 0.375, 0.25, 0.375, 0.25, 0.625, 0.25, 0.625, 0.5, 0.375, 0.5, 0.375, 0.5, 0.625, 0.5, 0.625, 0.75, 0.375, 0.75, 0.375, 0.75, 0.625, 0.75, 0.625, 1.0, 0.375, 1.0, 0.125, 0.5, 0.375, 0.5, 0.375, 0.75, 0.125, 0.75, 0.625, 0.5, 0.875, 0.5, 0.875, 0.75, 0.625, 0.75, 0.375, 0.0, 0.625, 0.0, 0.625, 0.25, 0.375, 0.25, 0.375, 0.25, 0.625, 0.25, 0.625, 0.5, 0.375, 0.5, 0.375, 0.5, 0.625, 0.5, 0.625, 0.75, 0.375, 0.75, 0.375, 0.75, 0.625, 0.75, 0.625, 1.0, 0.375, 1.0, 0.125, 0.5, 0.375, 0.5, 0.375, 0.75, 0.125, 0.75, 0.625, 0.5, 0.875, 0.5, 0.875, 0.75, 0.625, 0.75, 0.375, 0.0, 0.625, 0.0, 0.625, 0.25, 0.375, 0.25, 0.375, 0.25, 0.625, 0.25, 0.625, 0.5, 0.375, 0.5, 0.375, 0.5, 0.625, 0.5, 0.625, 0.75, 0.375, 0.75, 0.375, 0.75, 0.625, 0.75, 0.625, 1.0, 0.375, 1.0, 0.125, 0.5, 0.375, 0.5, 0.375, 0.75, 0.125, 0.75, 0.625, 0.5, 0.875, 0.5, 0.875, 0.75, 0.625, 0.75, 0.375, 0.0, 0.625, 0.0, 0.625, 0.25, 0.375, 0.25, 0.375, 0.25, 0.625, 0.25, 0.625, 0.5, 0.375, 0.5, 0.375, 0.5, 0.625, 0.5, 0.625, 0.75, 0.375, 0.75, 0.375, 0.75, 0.625, 0.75, 0.625, 1.0, 0.375, 1.0, 0.125, 0.5, 0.375, 0.5, 0.375, 0.75, 0.125, 0.75, 0.625, 0.5, 0.875, 0.5, 0.875, 0.75, 0.625, 0.75, 0.375, 0.0, 0.625, 0.0, 0.625, 0.25, 0.375, 0.25, 0.375, 0.25, 0.625, 0.25, 0.625, 0.5, 0.375, 0.5, 0.375, 0.5, 0.625, 0.5, 0.625, 0.75, 0.375, 0.75, 0.375, 0.75, 0.625, 0.75, 0.625, 1.0, 0.375, 1.0, 0.125, 0.5, 0.375, 0.5, 0.375, 0.75, 0.125, 0.75, 0.625, 0.5, 0.875, 0.5, 0.875, 0.75, 0.625, 0.75, 0.375, 0.0, 0.625, 0.0, 0.625, 0.25, 0.375, 0.25, 0.375, 0.25, 0.625, 0.25, 0.625, 0.5, 0.375, 0.5, 0.375, 0.5, 0.625, 0.5, 0.625, 0.75, 0.375, 0.75, 0.375, 0.75, 0.625, 0.75, 0.625, 1.0, 0.375, 1.0, 0.125, 0.5, 0.375, 0.5, 0.375, 0.75, 0.125, 0.75, 0.625, 0.5, 0.875, 0.5, 0.875, 0.75, 0.625, 0.75, 0.375, 0.0, 0.625, 0.0, 0.625, 0.25, 0.375, 0.25, 0.375, 0.25, 0.625, 0.25, 0.625, 0.5, 0.375, 0.5, 0.375, 0.5, 0.625, 0.5, 0.625, 0.75, 0.375, 0.75, 0.375, 0.75, 0.625, 0.75, 0.625, 1.0, 0.375, 1.0, 0.125, 0.5, 0.375, 0.5, 0.375, 0.75, 0.125, 0.75, 0.625, 0.5, 0.875, 0.5, 0.875, 0.75, 0.625, 0.75, 0.375, 0.0, 0.625, 0.0, 0.625, 0.25, 0.375, 0.25, 0.375, 0.25, 0.625, 0.25, 0.625, 0.5, 0.375, 0.5, 0.375, 0.5, 0.625, 0.5, 0.625, 0.75, 0.375, 0.75, 0.375, 0.75, 0.625, 0.75, 0.625, 1.0, 0.375, 1.0, 0.125, 0.5, 0.375, 0.5, 0.375, 0.75, 0.125, 0.75, 0.625, 0.5, 0.875, 0.5, 0.875, 0.75, 0.625, 0.75, 0.375, 0.0, 0.625, 0.0, 0.625, 0.25, 0.375, 0.25, 0.375, 0.25, 0.625, 0.25, 0.625, 0.5, 0.375, 0.5, 0.375, 0.5, 0.625, 0.5, 0.625, 0.75, 0.375, 0.75, 0.375, 0.75, 0.625, 0.75, 0.625, 1.0, 0.375, 1.0, 0.125, 0.5, 0.375, 0.5, 0.375, 0.75, 0.125, 0.75, 0.625, 0.5, 0.875, 0.5, 0.875, 0.75, 0.625, 0.75, 0.375, 0.0, 0.625, 0.0, 0.625, 0.25, 0.375, 0.25, 0.375, 0.25, 0.625, 0.25, 0.625, 0.5, 0.375, 0.5, 0.375, 0.5, 0.625, 0.5, 0.625, 0.75, 0.375, 0.75, 0.375, 0.75, 0.625, 0.75, 0.625, 1.0, 0.375, 1.0, 0.125, 0.5, 0.375, 0.5, 0.375, 0.75, 0.125, 0.75, 0.625, 0.5, 0.875, 0.5, 0.875, 0.75, 0.625, 0.75, 0.375, 0.0, 0.625, 0.0, 0.625, 0.25, 0.375, 0.25, 0.375, 0.25, 0.625, 0.25, 0.625, 0.5, 0.375, 0.5, 0.375, 0.5, 0.625, 0.5, 0.625, 0.75, 0.375, 0.75, 0.375, 0.75, 0.625, 0.75, 0.625, 1.0, 0.375, 1.0, 0.125, 0.5, 0.375, 0.5, 0.375, 0.75, 0.125, 0.75, 0.625, 0.5, 0.875, 0.5, 0.875, 0.75, 0.625, 0.75, 0.375, 0.0, 0.625, 0.0, 0.625, 0.25, 0.375, 0.25, 0.375, 0.25, 0.625, 0.25, 0.625, 0.5, 0.375, 0.5, 0.375, 0.5, 0.625, 0.5, 0.625, 0.75, 0.375, 0.75, 0.375, 0.75, 0.625, 0.75, 0.625, 1.0, 0.375, 1.0, 0.125, 0.5, 0.375, 0.5, 0.375, 0.75, 0.125, 0.75, 0.625, 0.5, 0.875, 0.5, 0.875, 0.75, 0.625, 0.75, 0.375, 0.0, 0.625, 0.0, 0.625, 0.25, 0.375, 0.25, 0.375, 0.25, 0.625, 0.25, 0.625, 0.5, 0.375, 0.5, 0.375, 0.5, 0.625, 0.5, 0.625, 0.75, 0.375, 0.75, 0.375, 0.75, 0.625, 0.75, 0.625, 1.0, 0.375, 1.0, 0.125, 0.5, 0.375, 0.5, 0.375, 0.75, 0.125, 0.75, 0.625, 0.5, 0.875, 0.5, 0.875, 0.75, 0.625, 0.75, 0.375, 0.0, 0.625, 0.0, 0.625, 0.25, 0.375, 0.25, 0.375, 0.25, 0.625, 0.25, 0.625, 0.5, 0.375, 0.5, 0.375, 0.5, 0.625, 0.5, 0.625, 0.75, 0.375, 0.75, 0.375, 0.75, 0.625, 0.75, 0.625, 1.0, 0.375, 1.0, 0.125, 0.5, 0.375, 0.5, 0.375, 0.75, 0.125, 0.75, 0.625, 0.5, 0.875, 0.5, 0.875, 0.75, 0.625, 0.75, 0.375, 0.0, 0.625, 0.0, 0.625, 0.25, 0.375, 0.25, 0.375, 0.25, 0.625, 0.25, 0.625, 0.5, 0.375, 0.5, 0.375, 0.5, 0.625, 0.5, 0.625, 0.75, 0.375, 0.75, 0.375, 0.75, 0.625, 0.75, 0.625, 1.0, 0.375, 1.0, 0.125, 0.5, 0.375, 0.5, 0.375, 0.75, 0.125, 0.75, 0.625, 0.5, 0.875, 0.5, 0.875, 0.75, 0.625, 0.75, 0.375, 0.0, 0.625, 0.0, 0.625, 0.25, 0.375, 0.25, 0.375, 0.25, 0.625, 0.25, 0.625, 0.5, 0.375, 0.5, 0.375, 0.5, 0.625, 0.5, 0.625, 0.75, 0.375, 0.75, 0.375, 0.75, 0.625, 0.75, 0.625, 1.0, 0.375, 1.0, 0.125, 0.5, 0.375, 0.5, 0.375, 0.75, 0.125, 0.75, 0.625, 0.5, 0.875, 0.5, 0.875, 0.75, 0.625, 0.75, 0.375, 0.0, 0.625, 0.0, 0.625, 0.25, 0.375, 0.25, 0.375, 0.25, 0.625, 0.25, 0.625, 0.5, 0.375, 0.5, 0.375, 0.5, 0.625, 0.5, 0.625, 0.75, 0.375, 0.75, 0.375, 0.75, 0.625, 0.75, 0.625, 1.0, 0.375, 1.0, 0.125, 0.5, 0.375, 0.5, 0.375, 0.75, 0.125, 0.75, 0.625, 0.5, 0.875, 0.5, 0.875, 0.75, 0.625, 0.75, 0.375, 0.0, 0.625, 0.0, 0.625, 0.25, 0.375, 0.25, 0.375, 0.25, 0.625, 0.25, 0.625, 0.5, 0.375, 0.5, 0.375, 0.5, 0.625, 0.5, 0.625, 0.75, 0.375, 0.75, 0.375, 0.75, 0.625, 0.75, 0.625, 1.0, 0.375, 1.0, 0.125, 0.5, 0.375, 0.5, 0.375, 0.75, 0.125, 0.75, 0.625, 0.5, 0.875, 0.5, 0.875, 0.75, 0.625, 0.75, 0.375, 0.0, 0.625, 0.0, 0.625, 0.25, 0.375, 0.25, 0.375, 0.25, 0.625, 0.25, 0.625, 0.5, 0.375, 0.5, 0.375, 0.5, 0.625, 0.5, 0.625, 0.75, 0.375, 0.75, 0.375, 0.75, 0.625, 0.75, 0.625, 1.0, 0.375, 1.0, 0.125, 0.5, 0.375, 0.5, 0.375, 0.75, 0.125, 0.75, 0.625, 0.5, 0.875, 0.5, 0.875, 0.75, 0.625, 0.75, 0.375, 0.0, 0.625, 0.0, 0.625, 0.25, 0.375, 0.25, 0.375, 0.25, 0.625, 0.25, 0.625, 0.5, 0.375, 0.5, 0.375, 0.5, 0.625, 0.5, 0.625, 0.75, 0.375, 0.75, 0.375, 0.75, 0.625, 0.75, 0.625, 1.0, 0.375, 1.0, 0.125, 0.5, 0.375, 0.5, 0.375, 0.75, 0.125, 0.75, 0.625, 0.5, 0.875, 0.5, 0.875, 0.75, 0.625, 0.75, 0.375, 0.0, 0.625, 0.0, 0.625, 0.25, 0.375, 0.25, 0.375, 0.25, 0.625, 0.25, 0.625, 0.5, 0.375, 0.5, 0.375, 0.5, 0.625, 0.5, 0.625, 0.75, 0.375, 0.75, 0.375, 0.75, 0.625, 0.75, 0.625, 1.0, 0.375, 1.0, 0.125, 0.5, 0.375, 0.5, 0.375, 0.75, 0.125, 0.75, 0.625, 0.5, 0.875, 0.5, 0.875, 0.75, 0.625, 0.75, 0.375, 0.0, 0.625, 0.0, 0.625, 0.25, 0.375, 0.25, 0.375, 0.25, 0.625, 0.25, 0.625, 0.5, 0.375, 0.5, 0.375, 0.5, 0.625, 0.5, 0.625, 0.75, 0.375, 0.75, 0.375, 0.75, 0.625, 0.75, 0.625, 1.0, 0.375, 1.0, 0.125, 0.5, 0.375, 0.5, 0.375, 0.75, 0.125, 0.75, 0.625, 0.5, 0.875, 0.5, 0.875, 0.75, 0.625, 0.75, 0.375, 0.0, 0.625, 0.0, 0.625, 0.25, 0.375, 0.25, 0.375, 0.25, 0.625, 0.25, 0.625, 0.5, 0.375, 0.5, 0.375, 0.5, 0.625, 0.5, 0.625, 0.75, 0.375, 0.75, 0.375, 0.75, 0.625, 0.75, 0.625, 1.0, 0.375, 1.0, 0.125, 0.5, 0.375, 0.5, 0.375, 0.75, 0.125, 0.75, 0.625, 0.5, 0.875, 0.5, 0.875, 0.75, 0.625, 0.75, 0.375, 0.0, 0.625, 0.0, 0.625, 0.25, 0.375, 0.25, 0.375, 0.25, 0.625, 0.25, 0.625, 0.5, 0.375, 0.5, 0.375, 0.5, 0.625, 0.5, 0.625, 0.75, 0.375, 0.75, 0.375, 0.75, 0.625, 0.75, 0.625, 1.0, 0.375, 1.0, 0.125, 0.5, 0.375, 0.5, 0.375, 0.75, 0.125, 0.75, 0.625, 0.5, 0.875, 0.5, 0.875, 0.75, 0.625, 0.75, 0.375, 0.0, 0.625, 0.0, 0.625, 0.25, 0.375, 0.25, 0.375, 0.25, 0.625, 0.25, 0.625, 0.5, 0.375, 0.5, 0.375, 0.5, 0.625, 0.5, 0.625, 0.75, 0.375, 0.75, 0.375, 0.75, 0.625, 0.75, 0.625, 1.0, 0.375, 1.0, 0.125, 0.5, 0.375, 0.5, 0.375, 0.75, 0.125, 0.75, 0.625, 0.5, 0.875, 0.5, 0.875, 0.75, 0.625, 0.75, 0.375, 0.0, 0.625, 0.0, 0.625, 0.25, 0.375, 0.25, 0.375, 0.25, 0.625, 0.25, 0.625, 0.5, 0.375, 0.5, 0.375, 0.5, 0.625, 0.5, 0.625, 0.75, 0.375, 0.75, 0.375, 0.75, 0.625, 0.75, 0.625, 1.0, 0.375, 1.0, 0.125, 0.5, 0.375, 0.5, 0.375, 0.75, 0.125, 0.75, 0.625, 0.5, 0.875, 0.5, 0.875, 0.75, 0.625, 0.75, 0.375, 0.0, 0.625, 0.0, 0.625, 0.25, 0.375, 0.25, 0.375, 0.25, 0.625, 0.25, 0.625, 0.5, 0.375, 0.5, 0.375, 0.5, 0.625, 0.5, 0.625, 0.75, 0.375, 0.75, 0.375, 0.75, 0.625, 0.75, 0.625, 1.0, 0.375, 1.0, 0.125, 0.5, 0.375, 0.5, 0.375, 0.75, 0.125, 0.75, 0.625, 0.5, 0.875, 0.5, 0.875, 0.75, 0.625, 0.75, 0.375, 0.0, 0.625, 0.0, 0.625, 0.25, 0.375, 0.25, 0.375, 0.25, 0.625, 0.25, 0.625, 0.5, 0.375, 0.5, 0.375, 0.5, 0.625, 0.5, 0.625, 0.75, 0.375, 0.75, 0.375, 0.75, 0.625, 0.75, 0.625, 1.0, 0.375, 1.0, 0.125, 0.5, 0.375, 0.5, 0.375, 0.75, 0.125, 0.75, 0.625, 0.5, 0.875, 0.5, 0.875, 0.75, 0.625, 0.75, 0.375, 0.0, 0.625, 0.0, 0.625, 0.25, 0.375, 0.25, 0.375, 0.25, 0.625, 0.25, 0.625, 0.5, 0.375, 0.5, 0.375, 0.5, 0.625, 0.5, 0.625, 0.75, 0.375, 0.75, 0.375, 0.75, 0.625, 0.75, 0.625, 1.0, 0.375, 1.0, 0.125, 0.5, 0.375, 0.5, 0.375, 0.75, 0.125, 0.75, 0.625, 0.5, 0.875, 0.5, 0.875, 0.75, 0.625, 0.75, 0.375, 0.0, 0.625, 0.0, 0.625, 0.25, 0.375, 0.25, 0.375, 0.25, 0.625, 0.25, 0.625, 0.5, 0.375, 0.5, 0.375, 0.5, 0.625, 0.5, 0.625, 0.75, 0.375, 0.75, 0.375, 0.75, 0.625, 0.75, 0.625, 1.0, 0.375, 1.0, 0.125, 0.5, 0.375, 0.5, 0.375, 0.75, 0.125, 0.75, 0.625, 0.5, 0.875, 0.5, 0.875, 0.75, 0.625, 0.75, 0.375, 0.0, 0.625, 0.0, 0.625, 0.25, 0.375, 0.25, 0.375, 0.25, 0.625, 0.25, 0.625, 0.5, 0.375, 0.5, 0.375, 0.5, 0.625, 0.5, 0.625, 0.75, 0.375, 0.75, 0.375, 0.75, 0.625, 0.75, 0.625, 1.0, 0.375, 1.0, 0.125, 0.5, 0.375, 0.5, 0.375, 0.75, 0.125, 0.75, 0.625, 0.5, 0.875, 0.5, 0.875, 0.75, 0.625, 0.75, 0.375, 0.0, 0.625, 0.0, 0.625, 0.25, 0.375, 0.25, 0.375, 0.25, 0.625, 0.25, 0.625, 0.5, 0.375, 0.5, 0.375, 0.5, 0.625, 0.5, 0.625, 0.75, 0.375, 0.75, 0.375, 0.75, 0.625, 0.75, 0.625, 1.0, 0.375, 1.0, 0.125, 0.5, 0.375, 0.5, 0.375, 0.75, 0.125, 0.75, 0.625, 0.5, 0.875, 0.5, 0.875, 0.75, 0.625, 0.75, 0.375, 0.0, 0.625, 0.0, 0.625, 0.25, 0.375, 0.25, 0.375, 0.25, 0.625, 0.25, 0.625, 0.5, 0.375, 0.5, 0.375, 0.5, 0.625, 0.5, 0.625, 0.75, 0.375, 0.75, 0.375, 0.75, 0.625, 0.75, 0.625, 1.0, 0.375, 1.0, 0.125, 0.5, 0.375, 0.5, 0.375, 0.75, 0.125, 0.75, 0.625, 0.5, 0.875, 0.5, 0.875, 0.75, 0.625, 0.75, 0.375, 0.0, 0.625, 0.0, 0.625, 0.25, 0.375, 0.25, 0.375, 0.25, 0.625, 0.25, 0.625, 0.5, 0.375, 0.5, 0.375, 0.5, 0.625, 0.5, 0.625, 0.75, 0.375, 0.75, 0.375, 0.75, 0.625, 0.75, 0.625, 1.0, 0.375, 1.0, 0.125, 0.5, 0.375, 0.5, 0.375, 0.75, 0.125, 0.75, 0.625, 0.5, 0.875, 0.5, 0.875, 0.75, 0.625, 0.75, 0.375, 0.0, 0.625, 0.0, 0.625, 0.25, 0.375, 0.25, 0.375, 0.25, 0.625, 0.25, 0.625, 0.5, 0.375, 0.5, 0.375, 0.5, 0.625, 0.5, 0.625, 0.75, 0.375, 0.75, 0.375, 0.75, 0.625, 0.75, 0.625, 1.0, 0.375, 1.0, 0.125, 0.5, 0.375, 0.5, 0.375, 0.75, 0.125, 0.75, 0.625, 0.5, 0.875, 0.5, 0.875, 0.75, 0.625, 0.75, 0.375, 0.0, 0.625, 0.0, 0.625, 0.25, 0.375, 0.25, 0.375, 0.25, 0.625, 0.25, 0.625, 0.5, 0.375, 0.5, 0.375, 0.5, 0.625, 0.5, 0.625, 0.75, 0.375, 0.75, 0.375, 0.75, 0.625, 0.75, 0.625, 1.0, 0.375, 1.0, 0.125, 0.5, 0.375, 0.5, 0.375, 0.75, 0.125, 0.75, 0.625, 0.5, 0.875, 0.5, 0.875, 0.75, 0.625, 0.75, 0.375, 0.0, 0.625, 0.0, 0.625, 0.25, 0.375, 0.25, 0.375, 0.25, 0.625, 0.25, 0.625, 0.5, 0.375, 0.5, 0.375, 0.5, 0.625, 0.5, 0.625, 0.75, 0.375, 0.75, 0.375, 0.75, 0.625, 0.75, 0.625, 1.0, 0.375, 1.0, 0.125, 0.5, 0.375, 0.5, 0.375, 0.75, 0.125, 0.75, 0.625, 0.5, 0.875, 0.5, 0.875, 0.75, 0.625, 0.75, 0.375, 0.0, 0.625, 0.0, 0.625, 0.25, 0.375, 0.25, 0.375, 0.25, 0.625, 0.25, 0.625, 0.5, 0.375, 0.5, 0.375, 0.5, 0.625, 0.5, 0.625, 0.75, 0.375, 0.75, 0.375, 0.75, 0.625, 0.75, 0.625, 1.0, 0.375, 1.0, 0.125, 0.5, 0.375, 0.5, 0.375, 0.75, 0.125, 0.75, 0.625, 0.5, 0.875, 0.5, 0.875, 0.75, 0.625, 0.75, 0.375, 0.0, 0.625, 0.0, 0.625, 0.25, 0.375, 0.25, 0.375, 0.25, 0.625, 0.25, 0.625, 0.5, 0.375, 0.5, 0.375, 0.5, 0.625, 0.5, 0.625, 0.75, 0.375, 0.75, 0.375, 0.75, 0.625, 0.75, 0.625, 1.0, 0.375, 1.0, 0.125, 0.5, 0.375, 0.5, 0.375, 0.75, 0.125, 0.75, 0.625, 0.5, 0.875, 0.5, 0.875, 0.75, 0.625, 0.75, 0.375, 0.0, 0.625, 0.0, 0.625, 0.25, 0.375, 0.25, 0.375, 0.25, 0.625, 0.25, 0.625, 0.5, 0.375, 0.5, 0.375, 0.5, 0.625, 0.5, 0.625, 0.75, 0.375, 0.75, 0.375, 0.75, 0.625, 0.75, 0.625, 1.0, 0.375, 1.0, 0.125, 0.5, 0.375, 0.5, 0.375, 0.75, 0.125, 0.75, 0.625, 0.5, 0.875, 0.5, 0.875, 0.75, 0.625, 0.75, 0.375, 0.0, 0.625, 0.0, 0.625, 0.25, 0.375, 0.25, 0.375, 0.25, 0.625, 0.25, 0.625, 0.5, 0.375, 0.5, 0.375, 0.5, 0.625, 0.5, 0.625, 0.75, 0.375, 0.75, 0.375, 0.75, 0.625, 0.75, 0.625, 1.0, 0.375, 1.0, 0.125, 0.5, 0.375, 0.5, 0.375, 0.75, 0.125, 0.75, 0.625, 0.5, 0.875, 0.5, 0.875, 0.75, 0.625, 0.75, 0.375, 0.0, 0.625, 0.0, 0.625, 0.25, 0.375, 0.25, 0.375, 0.25, 0.625, 0.25, 0.625, 0.5, 0.375, 0.5, 0.375, 0.5, 0.625, 0.5, 0.625, 0.75, 0.375, 0.75, 0.375, 0.75, 0.625, 0.75, 0.625, 1.0, 0.375, 1.0, 0.125, 0.5, 0.375, 0.5, 0.375, 0.75, 0.125, 0.75, 0.625, 0.5, 0.875, 0.5, 0.875, 0.75, 0.625, 0.75, 0.375, 0.0, 0.625, 0.0, 0.625, 0.25, 0.375, 0.25, 0.375, 0.25, 0.625, 0.25, 0.625, 0.5, 0.375, 0.5, 0.375, 0.5, 0.625, 0.5, 0.625, 0.75, 0.375, 0.75, 0.375, 0.75, 0.625, 0.75, 0.625, 1.0, 0.375, 1.0, 0.125, 0.5, 0.375, 0.5, 0.375, 0.75, 0.125, 0.75, 0.625, 0.5, 0.875, 0.5, 0.875, 0.75, 0.625, 0.75, 0.375, 0.0, 0.625, 0.0, 0.625, 0.25, 0.375, 0.25, 0.375, 0.25, 0.625, 0.25, 0.625, 0.5, 0.375, 0.5, 0.375, 0.5, 0.625, 0.5, 0.625, 0.75, 0.375, 0.75, 0.375, 0.75, 0.625, 0.75, 0.625, 1.0, 0.375, 1.0, 0.125, 0.5, 0.375, 0.5, 0.375, 0.75, 0.125, 0.75, 0.625, 0.5, 0.875, 0.5, 0.875, 0.75, 0.625, 0.75, 0.375, 0.0, 0.625, 0.0, 0.625, 0.25, 0.375, 0.25, 0.375, 0.25, 0.625, 0.25, 0.625, 0.5, 0.375, 0.5, 0.375, 0.5, 0.625, 0.5, 0.625, 0.75, 0.375, 0.75, 0.375, 0.75, 0.625, 0.75, 0.625, 1.0, 0.375, 1.0, 0.125, 0.5, 0.375, 0.5, 0.375, 0.75, 0.125, 0.75, 0.625, 0.5, 0.875, 0.5, 0.875, 0.75, 0.625, 0.75, 0.375, 0.0, 0.625, 0.0, 0.625, 0.25, 0.375, 0.25, 0.375, 0.25, 0.625, 0.25, 0.625, 0.5, 0.375, 0.5, 0.375, 0.5, 0.625, 0.5, 0.625, 0.75, 0.375, 0.75, 0.375, 0.75, 0.625, 0.75, 0.625, 1.0, 0.375, 1.0, 0.125, 0.5, 0.375, 0.5, 0.375, 0.75, 0.125, 0.75, 0.625, 0.5, 0.875, 0.5, 0.875, 0.75, 0.625, 0.75, 0.375, 0.0, 0.625, 0.0, 0.625, 0.25, 0.375, 0.25, 0.375, 0.25, 0.625, 0.25, 0.625, 0.5, 0.375, 0.5, 0.375, 0.5, 0.625, 0.5, 0.625, 0.75, 0.375, 0.75, 0.375, 0.75, 0.625, 0.75, 0.625, 1.0, 0.375, 1.0, 0.125, 0.5, 0.375, 0.5, 0.375, 0.75, 0.125, 0.75, 0.625, 0.5, 0.875, 0.5, 0.875, 0.75, 0.625, 0.75, 0.375, 0.0, 0.625, 0.0, 0.625, 0.25, 0.375, 0.25, 0.375, 0.25, 0.625, 0.25, 0.625, 0.5, 0.375, 0.5, 0.375, 0.5, 0.625, 0.5, 0.625, 0.75, 0.375, 0.75, 0.375, 0.75, 0.625, 0.75, 0.625, 1.0, 0.375, 1.0, 0.125, 0.5, 0.375, 0.5, 0.375, 0.75, 0.125, 0.75, 0.625, 0.5, 0.875, 0.5, 0.875, 0.75, 0.625, 0.75, 0.375, 0.0, 0.625, 0.0, 0.625, 0.25, 0.375, 0.25, 0.375, 0.25, 0.625, 0.25, 0.625, 0.5, 0.375, 0.5, 0.375, 0.5, 0.625, 0.5, 0.625, 0.75, 0.375, 0.75, 0.375, 0.75, 0.625, 0.75, 0.625, 1.0, 0.375, 1.0, 0.125, 0.5, 0.375, 0.5, 0.375, 0.75, 0.125, 0.75, 0.625, 0.5, 0.875, 0.5, 0.875, 0.75, 0.625, 0.75, 0.375, 0.0, 0.625, 0.0, 0.625, 0.25, 0.375, 0.25, 0.375, 0.25, 0.625, 0.25, 0.625, 0.5, 0.375, 0.5, 0.375, 0.5, 0.625, 0.5, 0.625, 0.75, 0.375, 0.75, 0.375, 0.75, 0.625, 0.75, 0.625, 1.0, 0.375, 1.0, 0.125, 0.5, 0.375, 0.5, 0.375, 0.75, 0.125, 0.75, 0.625, 0.5, 0.875, 0.5, 0.875, 0.75, 0.625, 0.75, 0.375, 0.0, 0.625, 0.0, 0.625, 0.25, 0.375, 0.25, 0.375, 0.25, 0.625, 0.25, 0.625, 0.5, 0.375, 0.5, 0.375, 0.5, 0.625, 0.5, 0.625, 0.75, 0.375, 0.75, 0.375, 0.75, 0.625, 0.75, 0.625, 1.0, 0.375, 1.0, 0.125, 0.5, 0.375, 0.5, 0.375, 0.75, 0.125, 0.75, 0.625, 0.5, 0.875, 0.5, 0.875, 0.75, 0.625, 0.75, 0.375, 0.0, 0.625, 0.0, 0.625, 0.25, 0.375, 0.25, 0.375, 0.25, 0.625, 0.25, 0.625, 0.5, 0.375, 0.5, 0.375, 0.5, 0.625, 0.5, 0.625, 0.75, 0.375, 0.75, 0.375, 0.75, 0.625, 0.75, 0.625, 1.0, 0.375, 1.0, 0.125, 0.5, 0.375, 0.5, 0.375, 0.75, 0.125, 0.75, 0.625, 0.5, 0.875, 0.5, 0.875, 0.75, 0.625, 0.75, 0.375, 0.0, 0.625, 0.0, 0.625, 0.25, 0.375, 0.25, 0.375, 0.25, 0.625, 0.25, 0.625, 0.5, 0.375, 0.5, 0.375, 0.5, 0.625, 0.5, 0.625, 0.75, 0.375, 0.75, 0.375, 0.75, 0.625, 0.75, 0.625, 1.0, 0.375, 1.0, 0.125, 0.5, 0.375, 0.5, 0.375, 0.75, 0.125, 0.75, 0.625, 0.5, 0.875, 0.5, 0.875, 0.75, 0.625, 0.75, 0.375, 0.0, 0.625, 0.0, 0.625, 0.25, 0.375, 0.25, 0.375, 0.25, 0.625, 0.25, 0.625, 0.5, 0.375, 0.5, 0.375, 0.5, 0.625, 0.5, 0.625, 0.75, 0.375, 0.75, 0.375, 0.75, 0.625, 0.75, 0.625, 1.0, 0.375, 1.0, 0.125, 0.5, 0.375, 0.5, 0.375, 0.75, 0.125, 0.75, 0.625, 0.5, 0.875, 0.5, 0.875, 0.75, 0.625, 0.75, 0.375, 0.0, 0.625, 0.0, 0.625, 0.25, 0.375, 0.25, 0.375, 0.25, 0.625, 0.25, 0.625, 0.5, 0.375, 0.5, 0.375, 0.5, 0.625, 0.5, 0.625, 0.75, 0.375, 0.75, 0.375, 0.75, 0.625, 0.75, 0.625, 1.0, 0.375, 1.0, 0.125, 0.5, 0.375, 0.5, 0.375, 0.75, 0.125, 0.75, 0.625, 0.5, 0.875, 0.5, 0.875, 0.75, 0.625, 0.75, 0.375, 0.0, 0.625, 0.0, 0.625, 0.25, 0.375, 0.25, 0.375, 0.25, 0.625, 0.25, 0.625, 0.5, 0.375, 0.5, 0.375, 0.5, 0.625, 0.5, 0.625, 0.75, 0.375, 0.75, 0.375, 0.75, 0.625, 0.75, 0.625, 1.0, 0.375, 1.0, 0.125, 0.5, 0.375, 0.5, 0.375, 0.75, 0.125, 0.75, 0.625, 0.5, 0.875, 0.5, 0.875, 0.75, 0.625, 0.75, 0.375, 0.0, 0.625, 0.0, 0.625, 0.25, 0.375, 0.25, 0.375, 0.25, 0.625, 0.25, 0.625, 0.5, 0.375, 0.5, 0.375, 0.5, 0.625, 0.5, 0.625, 0.75, 0.375, 0.75, 0.375, 0.75, 0.625, 0.75, 0.625, 1.0, 0.375, 1.0, 0.125, 0.5, 0.375, 0.5, 0.375, 0.75, 0.125, 0.75, 0.625, 0.5, 0.875, 0.5, 0.875, 0.75, 0.625, 0.75, 0.375, 0.0, 0.625, 0.0, 0.625, 0.25, 0.375, 0.25, 0.375, 0.25, 0.625, 0.25, 0.625, 0.5, 0.375, 0.5, 0.375, 0.5, 0.625, 0.5, 0.625, 0.75, 0.375, 0.75, 0.375, 0.75, 0.625, 0.75, 0.625, 1.0, 0.375, 1.0, 0.125, 0.5, 0.375, 0.5, 0.375, 0.75, 0.125, 0.75, 0.625, 0.5, 0.875, 0.5, 0.875, 0.75, 0.625, 0.75, 0.375, 0.0, 0.625, 0.0, 0.625, 0.25, 0.375, 0.25, 0.375, 0.25, 0.625, 0.25, 0.625, 0.5, 0.375, 0.5, 0.375, 0.5, 0.625, 0.5, 0.625, 0.75, 0.375, 0.75, 0.375, 0.75, 0.625, 0.75, 0.625, 1.0, 0.375, 1.0, 0.125, 0.5, 0.375, 0.5, 0.375, 0.75, 0.125, 0.75, 0.625, 0.5, 0.875, 0.5, 0.875, 0.75, 0.625, 0.75, 0.375, 0.0, 0.625, 0.0, 0.625, 0.25, 0.375, 0.25, 0.375, 0.25, 0.625, 0.25, 0.625, 0.5, 0.375, 0.5, 0.375, 0.5, 0.625, 0.5, 0.625, 0.75, 0.375, 0.75, 0.375, 0.75, 0.625, 0.75, 0.625, 1.0, 0.375, 1.0, 0.125, 0.5, 0.375, 0.5, 0.375, 0.75, 0.125, 0.75, 0.625, 0.5, 0.875, 0.5, 0.875, 0.75, 0.625, 0.75, 0.375, 0.0, 0.625, 0.0, 0.625, 0.25, 0.375, 0.25, 0.375, 0.25, 0.625, 0.25, 0.625, 0.5, 0.375, 0.5, 0.375, 0.5, 0.625, 0.5, 0.625, 0.75, 0.375, 0.75, 0.375, 0.75, 0.625, 0.75, 0.625, 1.0, 0.375, 1.0, 0.125, 0.5, 0.375, 0.5, 0.375, 0.75, 0.125, 0.75, 0.625, 0.5, 0.875, 0.5, 0.875, 0.75, 0.625, 0.75, 0.375, 0.0, 0.625, 0.0, 0.625, 0.25, 0.375, 0.25, 0.375, 0.25, 0.625, 0.25, 0.625, 0.5, 0.375, 0.5, 0.375, 0.5, 0.625, 0.5, 0.625, 0.75, 0.375, 0.75, 0.375, 0.75, 0.625, 0.75, 0.625, 1.0, 0.375, 1.0, 0.125, 0.5, 0.375, 0.5, 0.375, 0.75, 0.125, 0.75, 0.625, 0.5, 0.875, 0.5, 0.875, 0.75, 0.625, 0.75, 0.375, 0.0, 0.625, 0.0, 0.625, 0.25, 0.375, 0.25, 0.375, 0.25, 0.625, 0.25, 0.625, 0.5, 0.375, 0.5, 0.375, 0.5, 0.625, 0.5, 0.625, 0.75, 0.375, 0.75, 0.375, 0.75, 0.625, 0.75, 0.625, 1.0, 0.375, 1.0, 0.125, 0.5, 0.375, 0.5, 0.375, 0.75, 0.125, 0.75, 0.625, 0.5, 0.875, 0.5, 0.875, 0.75, 0.625, 0.75, 0.375, 0.0, 0.625, 0.0, 0.625, 0.25, 0.375, 0.25, 0.375, 0.25, 0.625, 0.25, 0.625, 0.5, 0.375, 0.5, 0.375, 0.5, 0.625, 0.5, 0.625, 0.75, 0.375, 0.75, 0.375, 0.75, 0.625, 0.75, 0.625, 1.0, 0.375, 1.0, 0.125, 0.5, 0.375, 0.5, 0.375, 0.75, 0.125, 0.75, 0.625, 0.5, 0.875, 0.5, 0.875, 0.75, 0.625, 0.75, 0.375, 0.0, 0.625, 0.0, 0.625, 0.25, 0.375, 0.25, 0.375, 0.25, 0.625, 0.25, 0.625, 0.5, 0.375, 0.5, 0.375, 0.5, 0.625, 0.5, 0.625, 0.75, 0.375, 0.75, 0.375, 0.75, 0.625, 0.75, 0.625, 1.0, 0.375, 1.0, 0.125, 0.5, 0.375, 0.5, 0.375, 0.75, 0.125, 0.75, 0.625, 0.5, 0.875, 0.5, 0.875, 0.75, 0.625, 0.75, 0.375, 0.0, 0.625, 0.0, 0.625, 0.25, 0.375, 0.25, 0.375, 0.25, 0.625, 0.25, 0.625, 0.5, 0.375, 0.5, 0.375, 0.5, 0.625, 0.5, 0.625, 0.75, 0.375, 0.75, 0.375, 0.75, 0.625, 0.75, 0.625, 1.0, 0.375, 1.0, 0.125, 0.5, 0.375, 0.5, 0.375, 0.75, 0.125, 0.75, 0.625, 0.5, 0.875, 0.5, 0.875, 0.75, 0.625, 0.75, 0.375, 0.0, 0.625, 0.0, 0.625, 0.25, 0.375, 0.25, 0.375, 0.25, 0.625, 0.25, 0.625, 0.5, 0.375, 0.5, 0.375, 0.5, 0.625, 0.5, 0.625, 0.75, 0.375, 0.75, 0.375, 0.75, 0.625, 0.75, 0.625, 1.0, 0.375, 1.0, 0.125, 0.5, 0.375, 0.5, 0.375, 0.75, 0.125, 0.75, 0.625, 0.5, 0.875, 0.5, 0.875, 0.75, 0.625, 0.75, 0.375, 0.0, 0.625, 0.0, 0.625, 0.25, 0.375, 0.25, 0.375, 0.25, 0.625, 0.25, 0.625, 0.5, 0.375, 0.5, 0.375, 0.5, 0.625, 0.5, 0.625, 0.75, 0.375, 0.75, 0.375, 0.75, 0.625, 0.75, 0.625, 1.0, 0.375, 1.0, 0.125, 0.5, 0.375, 0.5, 0.375, 0.75, 0.125, 0.75, 0.625, 0.5, 0.875, 0.5, 0.875, 0.75, 0.625, 0.75, 0.375, 0.0, 0.625, 0.0, 0.625, 0.25, 0.375, 0.25, 0.375, 0.25, 0.625, 0.25, 0.625, 0.5, 0.375, 0.5, 0.375, 0.5, 0.625, 0.5, 0.625, 0.75, 0.375, 0.75, 0.375, 0.75, 0.625, 0.75, 0.625, 1.0, 0.375, 1.0, 0.125, 0.5, 0.375, 0.5, 0.375, 0.75, 0.125, 0.75, 0.625, 0.5, 0.875, 0.5, 0.875, 0.75, 0.625, 0.75, 0.375, 0.0, 0.625, 0.0, 0.625, 0.25, 0.375, 0.25, 0.375, 0.25, 0.625, 0.25, 0.625, 0.5, 0.375, 0.5, 0.375, 0.5, 0.625, 0.5, 0.625, 0.75, 0.375, 0.75, 0.375, 0.75, 0.625, 0.75, 0.625, 1.0, 0.375, 1.0, 0.125, 0.5, 0.375, 0.5, 0.375, 0.75, 0.125, 0.75, 0.625, 0.5, 0.875, 0.5, 0.875, 0.75, 0.625, 0.75, 0.375, 0.0, 0.625, 0.0, 0.625, 0.25, 0.375, 0.25, 0.375, 0.25, 0.625, 0.25, 0.625, 0.5, 0.375, 0.5, 0.375, 0.5, 0.625, 0.5, 0.625, 0.75, 0.375, 0.75, 0.375, 0.75, 0.625, 0.75, 0.625, 1.0, 0.375, 1.0, 0.125, 0.5, 0.375, 0.5, 0.375, 0.75, 0.125, 0.75, 0.625, 0.5, 0.875, 0.5, 0.875, 0.75, 0.625, 0.75, 0.375, 0.0, 0.625, 0.0, 0.625, 0.25, 0.375, 0.25, 0.375, 0.25, 0.625, 0.25, 0.625, 0.5, 0.375, 0.5, 0.375, 0.5, 0.625, 0.5, 0.625, 0.75, 0.375, 0.75, 0.375, 0.75, 0.625, 0.75, 0.625, 1.0, 0.375, 1.0, 0.125, 0.5, 0.375, 0.5, 0.375, 0.75, 0.125, 0.75, 0.625, 0.5, 0.875, 0.5, 0.875, 0.75, 0.625, 0.75, 0.375, 0.0, 0.625, 0.0, 0.625, 0.25, 0.375, 0.25, 0.375, 0.25, 0.625, 0.25, 0.625, 0.5, 0.375, 0.5, 0.375, 0.5, 0.625, 0.5, 0.625, 0.75, 0.375, 0.75, 0.375, 0.75, 0.625, 0.75, 0.625, 1.0, 0.375, 1.0, 0.125, 0.5, 0.375, 0.5, 0.375, 0.75, 0.125, 0.75, 0.625, 0.5, 0.875, 0.5, 0.875, 0.75, 0.625, 0.75, 0.375, 0.0, 0.625, 0.0, 0.625, 0.25, 0.375, 0.25, 0.375, 0.25, 0.625, 0.25, 0.625, 0.5, 0.375, 0.5, 0.375, 0.5, 0.625, 0.5, 0.625, 0.75, 0.375, 0.75, 0.375, 0.75, 0.625, 0.75, 0.625, 1.0, 0.375, 1.0, 0.125, 0.5, 0.375, 0.5, 0.375, 0.75, 0.125, 0.75, 0.625, 0.5, 0.875, 0.5, 0.875, 0.75, 0.625, 0.75, 0.375, 0.0, 0.625, 0.0, 0.625, 0.25, 0.375, 0.25, 0.375, 0.25, 0.625, 0.25, 0.625, 0.5, 0.375, 0.5, 0.375, 0.5, 0.625, 0.5, 0.625, 0.75, 0.375, 0.75, 0.375, 0.75, 0.625, 0.75, 0.625, 1.0, 0.375, 1.0, 0.125, 0.5, 0.375, 0.5, 0.375, 0.75, 0.125, 0.75, 0.625, 0.5, 0.875, 0.5, 0.875, 0.75, 0.625, 0.75, 0.375, 0.0, 0.625, 0.0, 0.625, 0.25, 0.375, 0.25, 0.375, 0.25, 0.625, 0.25, 0.625, 0.5, 0.375, 0.5, 0.375, 0.5, 0.625, 0.5, 0.625, 0.75, 0.375, 0.75, 0.375, 0.75, 0.625, 0.75, 0.625, 1.0, 0.375, 1.0, 0.125, 0.5, 0.375, 0.5, 0.375, 0.75, 0.125, 0.75, 0.625, 0.5, 0.875, 0.5, 0.875, 0.75, 0.625, 0.75, 0.0, 0.0, 1.0, 0.0, 1.0, 1.0, 0.0, 1.0, 0.0, 0.0, 1.0, 0.0, 1.0, 1.0, 0.0, 1.0, 0.0, 0.0, 1.0, 0.0, 1.0, 1.0, 0.0, 1.0, 0.0, 0.0, 1.0, 0.0, 1.0, 1.0, 0.0, 1.0])
me_plane_003.materials.append(mat_glas)
me_plane_003.materials.append(mat_wood_dark)
me_plane_003.materials.append(mat_wood_hell)
me_plane_003.materials.append(mat_roof)
me_plane_003.materials.append(mat_wood_middle)
me_plane_003.use_remesh_fix_poles = True
me_plane_003.use_remesh_preserve_attributes = False
me_plane_003.use_mirror_vertex_groups = False
me_plane_003.update()

# ---- objects
ob_gasthaus = bpy.data.objects.new('Gasthaus', me_plane_003)

# ---- transforms, parenting, visibility, modifiers, constraints
ob_gasthaus.location = (2.796, -7.272, 2.734)
ob_gasthaus.rotation_euler = (0.0, 1.571, 1.571)
ob_gasthaus.scale = (1.3, 1.25, 1.0)
ob_gasthaus.lineart.crease_threshold = 0.0

# ---- collection membership
col_collection.objects.link(ob_gasthaus)

# ---- scene / render settings (as saved in the file)
scene.frame_start = 1; scene.frame_end = 250; scene.frame_set(1)
scene.render.engine = 'BLENDER_EEVEE_NEXT'
scene.cycles.use_denoising = False
scene.cycles.samples = 128
scene.cycles.sampling_pattern = 'TABULATED_SOBOL'
scene.cycles.use_adaptive_sampling = False
scene.cycles.use_light_tree = False
scene.view_settings.view_transform = 'Filmic'
bpy.context.view_layer.update()

# ---- added for rendering (the .blend has no active camera and no usable light): camera, sun
cam_auto = bpy.data.cameras.new('AutoCamera')
cam_auto.lens = 50.0
cam_auto.sensor_width = 36.0
cam_auto.clip_end = 1000.0
ob_auto_camera = bpy.data.objects.new('AutoCamera', cam_auto)
scene.collection.objects.link(ob_auto_camera)
ob_auto_camera.location = (23.1866, -29.1586, 24.5631)
ob_auto_camera.rotation_euler = (1.09748, -7.21219e-08, 0.694738)
scene.camera = ob_auto_camera
light_auto_sun = bpy.data.lights.new('AutoSun', 'SUN')
light_auto_sun.energy = 3.0
light_auto_sun.angle = 0.0523599
ob_auto_sun = bpy.data.objects.new('AutoSun', light_auto_sun)
scene.collection.objects.link(ob_auto_sun)
ob_auto_sun.rotation_euler = (0.872665, 0.174533, 0.523599)
bpy.context.view_layer.update()
